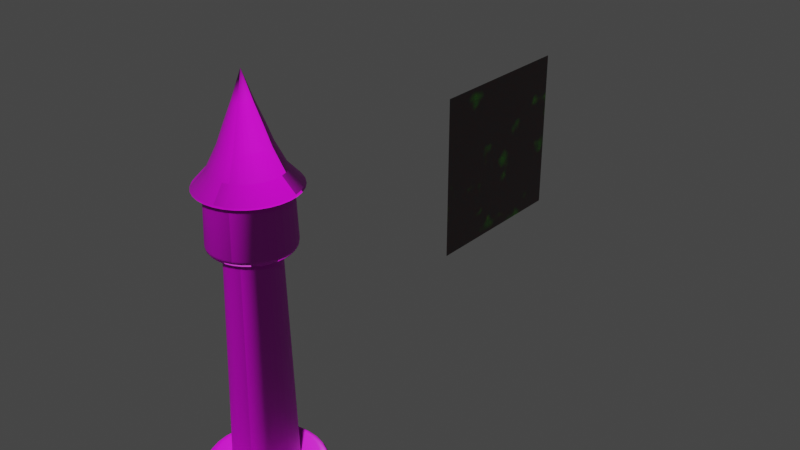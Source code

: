 # Source: tower.blend  (saved by Blender 2.93.21; exported with 4.5.12 LTS)
import bpy
from mathutils import Matrix  # noqa: F401  (used for matrix-valued properties, if any)

bpy.ops.wm.read_factory_settings(use_empty=True)
scene = bpy.context.scene
scene.name = 'Scene'

# ---- collections
col_collection = bpy.data.collections.new('Collection'); scene.collection.children.link(col_collection)

# ---- images (referenced by path relative to the original .blend; pixels are not part of the script)
import os
ASSET_DIR = os.environ.get("B2B_ASSET_DIR", "")  # directory of the original .blend (textures are referenced by path, not embedded)
HERE = os.path.dirname(os.path.abspath(__file__))  # packed textures are extracted next to this script under _unpacked/

def load_image(name, relpath, width, height, colorspace="sRGB"):
    """Load a texture the original file referenced (path relative to the .blend, or extracted next to this script)."""
    p = next((c for c in (os.path.join(HERE, relpath), os.path.join(ASSET_DIR, relpath)) if relpath and os.path.exists(c)), "")
    if p:
        img = bpy.data.images.load(p, check_existing=True)
        img.name = name
    else:  # same state as the original file: an image datablock whose file is absent (Cycles renders it pink)
        img = bpy.data.images.new(name, width, height)
        img.source = "FILE"
        img.filepath = "//" + (relpath or name)
    img.colorspace_settings.name = colorspace
    return img
img_tower_texture = load_image('Tower texture', 'Tower texture.png', 1024, 1024, 'sRGB')
img_brick_bump_map = load_image('Brick bump map', 'Brick bump map.png', 1024, 1024, 'sRGB')
img_bricks = load_image('Bricks', 'Bricks.png', 1024, 1024, 'sRGB')

# ---- materials (node trees are filled in below, after node groups)
mat_material = bpy.data.materials.new('Material')
mat_tower_bricks = bpy.data.materials.new('tower bricks')
mat_tower_bricks.alpha_threshold = 0.0
mat_tower_bricks.line_color = (0.0, 0.0, 0.0, 1.0)

# ---- node groups
ng_auto_smooth = bpy.data.node_groups.new('Auto Smooth', 'GeometryNodeTree')
_s = ng_auto_smooth.interface.new_socket(name='Geometry', in_out='OUTPUT', socket_type='NodeSocketGeometry')
_s = ng_auto_smooth.interface.new_socket(name='Geometry', in_out='INPUT', socket_type='NodeSocketGeometry')
_s = ng_auto_smooth.interface.new_socket(name='Angle', in_out='INPUT', socket_type='NodeSocketFloat')
_s.subtype = 'ANGLE'
_s.min_value = 0.0
_s.max_value = 3.142
ng_auto_smooth.is_modifier = True
_N = ng_auto_smooth.nodes; _L = ng_auto_smooth.links
n0 = _N.new('NodeGroupOutput'); n0.name = 'Group Output'; n0.location = (480, -100)
n1 = _N.new('NodeGroupInput'); n1.name = 'Group Input'; n1.location = (-420, -300)
n2 = _N.new('NodeGroupInput'); n2.name = 'Group Input.001'; n2.location = (-60, -100)
n3 = _N.new('GeometryNodeSetShadeSmooth'); n3.name = 'Set Shade Smooth'; n3.location = (120, -100)
n3.domain = 'EDGE'
n4 = _N.new('GeometryNodeSetShadeSmooth'); n4.name = 'Set Shade Smooth.001'; n4.location = (300, -100)
n5 = _N.new('GeometryNodeInputMeshEdgeAngle'); n5.name = 'Edge Angle'; n5.location = (-420, -220)
n6 = _N.new('GeometryNodeInputEdgeSmooth'); n6.name = 'Is Edge Smooth'; n6.location = (-60, -160)
n7 = _N.new('GeometryNodeInputShadeSmooth'); n7.name = 'Is Face Smooth'; n7.location = (-240, -340)
n8 = _N.new('FunctionNodeBooleanMath'); n8.name = 'Boolean Math'; n8.location = (-60, -220)
n9 = _N.new('FunctionNodeCompare'); n9.name = 'Compare'; n9.location = (-240, -180)
n9.operation = 'LESS_EQUAL'
_L.new(n5.outputs[0], n9.inputs[0])
_L.new(n4.outputs[0], n0.inputs[0])
_L.new(n1.outputs[1], n9.inputs[1])
_L.new(n9.outputs[0], n8.inputs[0])
_L.new(n7.outputs[0], n8.inputs[1])
_L.new(n2.outputs[0], n3.inputs[0])
_L.new(n6.outputs[0], n3.inputs[1])
_L.new(n3.outputs[0], n4.inputs[0])
_L.new(n8.outputs[0], n3.inputs[2])
n0.is_active_output = True

# ---- material node trees
mat_material.use_nodes = True; mat_material.node_tree.nodes.clear()
_N = mat_material.node_tree.nodes; _L = mat_material.node_tree.links
n0 = _N.new('ShaderNodeOutputMaterial'); n0.name = 'Material Output'; n0.location = (393, 300)
n1 = _N.new('ShaderNodeTexImage'); n1.name = 'Image Texture'; n1.location = (-952, 248)
n1.image = img_tower_texture
n2 = _N.new('ShaderNodeBsdfPrincipled'); n2.name = 'Principled BSDF'; n2.location = (87, 286)
n2.distribution = 'GGX'
n2.subsurface_method = 'BURLEY'
n2.inputs[3].default_value = 1.45
n2.inputs[27].default_value = (0.0, 0.0, 0.0, 1.0)
n2.inputs[28].default_value = 1.0
n3 = _N.new('ShaderNodeBump'); n3.name = 'Bump'; n3.location = (-562, 43)
n3.inputs[1].default_value = 2.0
n3.inputs[2].default_value = 1.0
n4 = _N.new('ShaderNodeNormalMap'); n4.name = 'Normal Map'; n4.location = (-318, -73)
n5 = _N.new('ShaderNodeTexImage'); n5.name = 'Image Texture.001'; n5.location = (-928, -117)
n5.image = img_brick_bump_map
_L.new(n1.outputs[0], n2.inputs[0])
_L.new(n2.outputs[0], n0.inputs[0])
_L.new(n1.outputs[0], n3.inputs[3])
_L.new(n5.outputs[0], n4.inputs[1])
_L.new(n4.outputs[0], n2.inputs[5])
n0.is_active_output = True
mat_tower_bricks.use_nodes = True; mat_tower_bricks.node_tree.nodes.clear()
_N = mat_tower_bricks.node_tree.nodes; _L = mat_tower_bricks.node_tree.links
n0 = _N.new('ShaderNodeOutputMaterial'); n0.name = 'Material Output'; n0.location = (503, 300)
n1 = _N.new('ShaderNodeMix'); n1.name = 'Mix'; n1.location = (-450, 312)
n1.data_type = 'RGBA'
n2 = _N.new('ShaderNodeMix'); n2.name = 'Mix.001'; n2.location = (-1636, -543)
n2.data_type = 'RGBA'
n2.inputs[0].default_value = 0.08
n3 = _N.new('ShaderNodeTexVoronoi'); n3.name = 'Voronoi Texture.001'; n3.location = (-1336, -899)
n3.feature = 'N_SPHERE_RADIUS'
n3.inputs[2].default_value = 10.0
n4 = _N.new('ShaderNodeTexVoronoi'); n4.name = 'Voronoi Texture'; n4.location = (-1346, -634)
n4.inputs[2].default_value = 100.0
n5 = _N.new('ShaderNodeTexNoise'); n5.name = 'Noise Texture.003'; n5.location = (-2091, -788)
n5.width = 151
n5.inputs[2].default_value = 4.9
n5.inputs[4].default_value = 1.0
n5.inputs[8].default_value = 2.0
n6 = _N.new('ShaderNodeMath'); n6.name = 'Math'; n6.location = (-1063, -683)
n6.operation = 'LESS_THAN'
n6.inputs[2].default_value = 0.0
n7 = _N.new('ShaderNodeValToRGB'); n7.name = 'ColorRamp.003'; n7.location = (-1069, -905)
while len(n7.color_ramp.elements) > 1: n7.color_ramp.elements.remove(n7.color_ramp.elements[-1])
n7.color_ramp.elements[0].position = 0.3182; n7.color_ramp.elements[0].color = (0.0, 0.02381, 0.00178, 1.0)
_e = n7.color_ramp.elements.new(0.4538); _e.color = (0.01638, 0.1313, 0.0, 1.0)
_e = n7.color_ramp.elements.new(0.5254); _e.color = (0.003832, 0.194, 0.03342, 1.0)
_e = n7.color_ramp.elements.new(0.5894); _e.color = (0.1565, 0.2388, 0.0, 1.0)
_e = n7.color_ramp.elements.new(0.697); _e.color = (0.03241, 0.4671, 0.03078, 1.0)
n8 = _N.new('ShaderNodeMix'); n8.name = 'Mix.002'; n8.location = (-702, -751)
n8.data_type = 'RGBA'
n8.inputs[6].default_value = (0.002311, 0.03735, 0.0, 1.0)
n9 = _N.new('ShaderNodeTexNoise'); n9.name = 'Noise Texture'; n9.location = (-875, 594)
n10 = _N.new('ShaderNodeTexCoord'); n10.name = 'Texture Coordinate.001'; n10.location = (-2002, 248)
n11 = _N.new('ShaderNodeTexCoord'); n11.name = 'Texture Coordinate'; n11.location = (-2548, -459)
n12 = _N.new('ShaderNodeMapping'); n12.name = 'Mapping'; n12.location = (-1780, 217)
n12.width = 240
n13 = _N.new('ShaderNodeTexNoise'); n13.name = 'Noise Texture.001'; n13.location = (-1426, 608)
n13.inputs[2].default_value = 8.0
n13.inputs[3].default_value = 16.0
n13.inputs[4].default_value = 0.6
n14 = _N.new('ShaderNodeMix'); n14.name = 'Mix.003'; n14.location = (-1127, 503)
n14.data_type = 'RGBA'
n14.blend_type = 'DARKEN'
n14.inputs[7].default_value = (0.0, 0.0, 0.0, 1.0)
n15 = _N.new('ShaderNodeBump'); n15.name = 'Bump'; n15.location = (-1101, 43)
n15.width = 144
n15.inputs[1].default_value = 1.0
n15.inputs[2].default_value = 1.0
n16 = _N.new('ShaderNodeBump'); n16.name = 'Bump.001'; n16.location = (-867, 64)
n16.width = 144
n16.inputs[0].default_value = 0.2634
n16.inputs[1].default_value = 1.0
n16.inputs[2].default_value = 1.0
n17 = _N.new('ShaderNodeBsdfPrincipled'); n17.name = 'Principled BSDF'; n17.location = (81, 359)
n17.distribution = 'GGX'
n17.subsurface_method = 'BURLEY'
n17.inputs[2].default_value = 0.4
n17.inputs[3].default_value = 1.45
n17.inputs[27].default_value = (0.0, 0.0, 0.0, 1.0)
n17.inputs[28].default_value = 1.0
n18 = _N.new('ShaderNodeValToRGB'); n18.name = 'ColorRamp'; n18.location = (-647, 598)
while len(n18.color_ramp.elements) > 1: n18.color_ramp.elements.remove(n18.color_ramp.elements[-1])
n18.color_ramp.elements[0].position = 0.1985; n18.color_ramp.elements[0].color = (0.0, 0.0, 0.0, 1.0)
_e = n18.color_ramp.elements.new(0.3727); _e.color = (1.0, 1.0, 1.0, 1.0)
n19 = _N.new('ShaderNodeTexBrick'); n19.name = 'Brick Texture'; n19.location = (-1435, 335)
n19.inputs[1].default_value = (0.008416, 0.007989, 0.00852, 1.0)
n19.inputs[2].default_value = (0.0137, 0.00565, 0.005824, 1.0)
n19.inputs[4].default_value = 30.0
n20 = _N.new('ShaderNodeTexImage'); n20.name = 'Image Texture'; n20.location = (-1876, 547)
n20.image = img_bricks
_L.new(n4.outputs[0], n6.inputs[0])
_L.new(n11.outputs[3], n5.inputs[0])
_L.new(n3.outputs[4], n6.inputs[1])
_L.new(n11.outputs[3], n2.inputs[6])
_L.new(n2.outputs[2], n4.inputs[0])
_L.new(n5.outputs[1], n3.inputs[0])
_L.new(n5.outputs[0], n7.inputs[0])
_L.new(n5.outputs[1], n2.inputs[7])
_L.new(n6.outputs[0], n8.inputs[0])
_L.new(n7.outputs[0], n8.inputs[7])
_L.new(n9.outputs[0], n18.inputs[0])
_L.new(n8.outputs[2], n1.inputs[6])
_L.new(n18.outputs[0], n1.inputs[0])
_L.new(n12.outputs[0], n19.inputs[0])
_L.new(n10.outputs[2], n12.inputs[0])
_L.new(n19.outputs[0], n1.inputs[7])
_L.new(n19.outputs[1], n15.inputs[3])
_L.new(n15.outputs[0], n16.inputs[4])
_L.new(n12.outputs[0], n13.inputs[0])
_L.new(n13.outputs[0], n14.inputs[0])
_L.new(n19.outputs[0], n14.inputs[6])
_L.new(n13.outputs[0], n16.inputs[3])
_L.new(n17.outputs[0], n0.inputs[0])
_L.new(n1.outputs[2], n17.inputs[0])
n0.is_active_output = True

# ---- world
world_world = bpy.data.worlds.new('World'); scene.world = world_world
world_world.use_nodes = True; world_world.node_tree.nodes.clear()
_N = world_world.node_tree.nodes; _L = world_world.node_tree.links
n0 = _N.new('ShaderNodeOutputWorld'); n0.name = 'World Output'; n0.location = (300, 300)
n1 = _N.new('ShaderNodeBackground'); n1.name = 'Background'; n1.location = (10, 300)
n1.inputs[0].default_value = (0.05088, 0.05088, 0.05088, 1.0)
_L.new(n1.outputs[0], n0.inputs[0])
n0.is_active_output = True
world_world.color = (0.05088, 0.05088, 0.05088)
world_world.use_sun_shadow = False
world_world.sun_shadow_jitter_overblur = 0.0

# ---- meshes
me_cylinder = bpy.data.meshes.new('Cylinder')
me_cylinder.from_pydata([(-1.624e-07, 3.372, -1.0), (-0.3495, 1.757, 1.614), (0.6579, 3.307, -1.0), (-0.6855, 1.655, 1.614), (1.29, 3.115, -1.0), (-0.9952, 1.489, 1.614), (1.873, 2.804, -1.0), (-1.267, 1.267, 1.614), (2.384, 2.384, -1.0), (-1.489, 0.9952, 1.614), (2.804, 1.873, -1.0), (-1.655, 0.6855, 1.614), (3.115, 1.29, -1.0), (-1.757, 0.3495, 1.614), (3.307, 0.6579, -1.0), (-1.791, -8.51e-06, 1.614), (3.372, -9.196e-06, -1.0), (-1.757, -0.3495, 1.614), (3.307, -0.6579, -1.0), (-1.655, -0.6855, 1.614), (3.115, -1.29, -1.0), (-1.489, -0.9952, 1.614), (2.804, -1.873, -1.0), (-1.267, -1.267, 1.614), (2.384, -2.384, -1.0), (-0.9952, -1.489, 1.614), (1.873, -2.804, -1.0), (-0.6855, -1.655, 1.614), (1.29, -3.115, -1.0), (-0.3495, -1.757, 1.614), (0.6579, -3.307, -1.0), (-3.28e-07, -1.791, 1.614), (-4.572e-07, -3.372, -1.0), (0.3495, -1.757, 1.614), (-0.6579, -3.307, -1.0), (0.6855, -1.655, 1.614), (-1.29, -3.115, -1.0), (0.9952, -1.489, 1.614), (-1.873, -2.804, -1.0), (1.267, -1.267, 1.614), (-2.384, -2.384, -1.0), (1.489, -0.9952, 1.614), (-2.804, -1.873, -1.0), (1.655, -0.6855, 1.614), (-3.115, -1.29, -1.0), (1.757, -0.3495, 1.614), (-3.307, -0.6579, -1.0), (1.791, -8.608e-06, 1.614), (-3.372, -9.009e-06, -1.0), (1.757, 0.3495, 1.614), (-3.307, 0.6579, -1.0), (1.655, 0.6855, 1.614), (-3.115, 1.29, -1.0), (1.489, 0.9952, 1.614), (-2.804, 1.873, -1.0), (1.267, 1.267, 1.614), (-2.384, 2.384, -1.0), (0.9952, 1.489, 1.614), (-1.873, 2.804, -1.0), (0.6855, 1.655, 1.614), (-1.29, 3.115, -1.0), (0.3495, 1.757, 1.614), (-0.6579, 3.307, -1.0), (-1.733e-07, 1.791, 1.614), (-1.527e-07, 2.804, 1.614), (-1.624e-07, 3.372, 1.048), (-1.565e-07, 3.021, 1.571), (-1.593e-07, 3.206, 1.448), (-1.616e-07, 3.329, 1.265), (0.5469, 2.75, 1.614), (0.6579, 3.307, 1.048), (0.5894, 2.963, 1.571), (0.6254, 3.144, 1.448), (0.6494, 3.265, 1.265), (1.073, 2.59, 1.614), (1.29, 3.115, 1.048), (1.156, 2.791, 1.571), (1.227, 2.962, 1.448), (1.274, 3.075, 1.265), (1.558, 2.331, 1.614), (1.873, 2.804, 1.048), (1.678, 2.512, 1.571), (1.781, 2.665, 1.448), (1.849, 2.768, 1.265), (1.982, 1.982, 1.614), (2.384, 2.384, 1.048), (2.136, 2.136, 1.571), (2.267, 2.267, 1.448), (2.354, 2.354, 1.265), (2.331, 1.558, 1.614), (2.804, 1.873, 1.048), (2.512, 1.678, 1.571), (2.665, 1.781, 1.448), (2.768, 1.849, 1.265), (2.59, 1.073, 1.614), (3.115, 1.29, 1.048), (2.791, 1.156, 1.571), (2.962, 1.227, 1.448), (3.075, 1.274, 1.265), (2.75, 0.5469, 1.614), (3.307, 0.6579, 1.048), (2.963, 0.5894, 1.571), (3.144, 0.6254, 1.448), (3.265, 0.6494, 1.265), (2.804, -9.16e-06, 1.614), (3.372, -9.196e-06, 1.048), (3.021, -9.174e-06, 1.571), (3.206, -9.186e-06, 1.448), (3.329, -9.194e-06, 1.265), (2.75, -0.547, 1.614), (3.307, -0.6579, 1.048), (2.963, -0.5894, 1.571), (3.144, -0.6254, 1.448), (3.265, -0.6494, 1.265), (2.59, -1.073, 1.614), (3.115, -1.29, 1.048), (2.791, -1.156, 1.571), (2.962, -1.227, 1.448), (3.075, -1.274, 1.265), (2.331, -1.558, 1.614), (2.804, -1.873, 1.048), (2.512, -1.678, 1.571), (2.665, -1.781, 1.448), (2.768, -1.849, 1.265), (1.982, -1.982, 1.614), (2.384, -2.384, 1.048), (2.136, -2.136, 1.571), (2.267, -2.267, 1.448), (2.354, -2.354, 1.265), (1.558, -2.331, 1.614), (1.873, -2.804, 1.048), (1.678, -2.512, 1.571), (1.781, -2.665, 1.448), (1.849, -2.768, 1.265), (1.073, -2.59, 1.614), (1.29, -3.115, 1.048), (1.156, -2.791, 1.571), (1.227, -2.962, 1.448), (1.274, -3.075, 1.265), (0.5469, -2.75, 1.614), (0.6579, -3.307, 1.048), (0.5894, -2.963, 1.571), (0.6254, -3.144, 1.448), (0.6494, -3.265, 1.265), (-3.949e-07, -2.804, 1.614), (-4.572e-07, -3.372, 1.048), (-4.186e-07, -3.021, 1.571), (-4.387e-07, -3.206, 1.448), (-4.522e-07, -3.329, 1.265), (-0.5469, -2.75, 1.614), (-0.6579, -3.307, 1.048), (-0.5894, -2.963, 1.571), (-0.6254, -3.144, 1.448), (-0.6494, -3.265, 1.265), (-1.073, -2.59, 1.614), (-1.29, -3.115, 1.048), (-1.156, -2.791, 1.571), (-1.227, -2.962, 1.448), (-1.274, -3.075, 1.265), (-1.558, -2.331, 1.614), (-1.873, -2.804, 1.048), (-1.678, -2.512, 1.571), (-1.781, -2.665, 1.448), (-1.849, -2.768, 1.265), (-1.982, -1.982, 1.614), (-2.384, -2.384, 1.048), (-2.136, -2.136, 1.571), (-2.267, -2.267, 1.448), (-2.354, -2.354, 1.265), (-2.331, -1.558, 1.614), (-2.804, -1.873, 1.048), (-2.512, -1.678, 1.571), (-2.665, -1.781, 1.448), (-2.768, -1.849, 1.265), (-2.59, -1.073, 1.614), (-3.115, -1.29, 1.048), (-2.791, -1.156, 1.571), (-2.962, -1.227, 1.448), (-3.075, -1.274, 1.265), (-2.75, -0.547, 1.614), (-3.307, -0.6579, 1.048), (-2.963, -0.5894, 1.571), (-3.144, -0.6254, 1.448), (-3.265, -0.6494, 1.265), (-2.804, -9.008e-06, 1.614), (-3.372, -9.009e-06, 1.048), (-3.021, -9.008e-06, 1.571), (-3.206, -9.009e-06, 1.448), (-3.329, -9.009e-06, 1.265), (-2.75, 0.5469, 1.614), (-3.307, 0.6579, 1.048), (-2.963, 0.5894, 1.571), (-3.144, 0.6254, 1.448), (-3.265, 0.6494, 1.265), (-2.59, 1.073, 1.614), (-3.115, 1.29, 1.048), (-2.791, 1.156, 1.571), (-2.962, 1.227, 1.448), (-3.075, 1.274, 1.265), (-2.331, 1.558, 1.614), (-2.804, 1.873, 1.048), (-2.512, 1.678, 1.571), (-2.665, 1.781, 1.448), (-2.768, 1.849, 1.265), (-1.982, 1.982, 1.614), (-2.384, 2.384, 1.048), (-2.136, 2.136, 1.571), (-2.267, 2.267, 1.448), (-2.354, 2.354, 1.265), (-1.558, 2.331, 1.614), (-1.873, 2.804, 1.048), (-1.678, 2.512, 1.571), (-1.781, 2.665, 1.448), (-1.849, 2.768, 1.265), (-1.073, 2.59, 1.614), (-1.29, 3.115, 1.048), (-1.156, 2.791, 1.571), (-1.227, 2.962, 1.448), (-1.274, 3.075, 1.265), (-0.5469, 2.75, 1.614), (-0.6579, 3.307, 1.048), (-0.5894, 2.963, 1.571), (-0.6254, 3.144, 1.448), (-0.6494, 3.265, 1.265), (-0.2817, 1.416, 14.54), (1.332e-07, 1.444, 14.54), (-0.5526, 1.334, 14.54), (-0.8023, 1.201, 14.54), (-1.021, 1.021, 14.54), (-1.201, 0.8023, 14.54), (-1.334, 0.5526, 14.54), (-1.416, 0.2817, 14.54), (-1.444, -7.97e-06, 14.54), (-1.416, -0.2817, 14.54), (-1.334, -0.5526, 14.54), (-1.201, -0.8023, 14.54), (-1.021, -1.021, 14.54), (-0.8023, -1.201, 14.54), (-0.5526, -1.334, 14.54), (-0.2817, -1.416, 14.54), (8.423e-09, -1.444, 14.54), (0.2817, -1.416, 14.54), (0.5526, -1.334, 14.54), (0.8023, -1.201, 14.54), (1.021, -1.021, 14.54), (1.201, -0.8023, 14.54), (1.334, -0.5526, 14.54), (1.416, -0.2817, 14.54), (1.444, -8.048e-06, 14.54), (1.416, 0.2817, 14.54), (1.334, 0.5526, 14.54), (1.201, 0.8023, 14.54), (1.021, 1.021, 14.54), (0.8023, 1.201, 14.54), (0.5526, 1.334, 14.54), (0.2817, 1.416, 14.54), (-0.4189, 2.106, 17.89), (-4.033e-07, 2.147, 17.89), (-0.8217, 1.984, 17.89), (-1.193, 1.785, 17.89), (-1.518, 1.518, 17.89), (-1.785, 1.193, 17.89), (-1.984, 0.8217, 17.89), (-2.106, 0.4189, 17.89), (-2.147, -9.292e-06, 17.89), (-2.106, -0.4189, 17.89), (-1.984, -0.8217, 17.89), (-1.785, -1.193, 17.89), (-1.518, -1.518, 17.89), (-1.193, -1.785, 17.89), (-0.8217, -1.984, 17.89), (-0.4189, -2.106, 17.89), (-5.887e-07, -2.147, 17.89), (0.4189, -2.106, 17.89), (0.8217, -1.984, 17.89), (1.193, -1.785, 17.89), (1.518, -1.518, 17.89), (1.785, -1.193, 17.89), (1.984, -0.8217, 17.89), (2.106, -0.4189, 17.89), (2.147, -9.409e-06, 17.89), (2.106, 0.4189, 17.89), (1.984, 0.8217, 17.89), (1.785, 1.193, 17.89), (1.518, 1.518, 17.89), (1.193, 1.785, 17.89), (0.8217, 1.984, 17.89), (0.4189, 2.106, 17.89), (-0.1003, 0.5045, 21.74), (-4.288e-07, 0.5143, 21.74), (-0.1968, 0.4752, 21.74), (-0.2858, 0.4277, 21.74), (-0.3637, 0.3637, 21.74), (-0.4277, 0.2857, 21.74), (-0.4752, 0.1968, 21.74), (-0.5045, 0.1003, 21.74), (-0.5143, -8.578e-06, 21.74), (-0.5045, -0.1004, 21.74), (-0.4752, -0.1968, 21.74), (-0.4277, -0.2858, 21.74), (-0.3637, -0.3637, 21.74), (-0.2858, -0.4277, 21.74), (-0.1968, -0.4752, 21.74), (-0.1003, -0.5045, 21.74), (-4.732e-07, -0.5144, 21.74), (0.1003, -0.5045, 21.74), (0.1968, -0.4752, 21.74), (0.2858, -0.4277, 21.74), (0.3637, -0.3637, 21.74), (0.4277, -0.2858, 21.74), (0.4752, -0.1968, 21.74), (0.5045, -0.1004, 21.74), (0.5143, -8.606e-06, 21.74), (0.5045, 0.1003, 21.74), (0.4752, 0.1968, 21.74), (0.4277, 0.2857, 21.74), (0.3637, 0.3637, 21.74), (0.2858, 0.4277, 21.74), (0.1968, 0.4752, 21.74), (0.1003, 0.5045, 21.74), (-4.278e-07, -9.537e-06, 23.21), (1.924, -9.604e-06, 18.41), (-1.777, -0.7362, 18.41), (1.887, -0.3753, 18.41), (-1.887, -0.3753, 18.41), (1.777, -0.7362, 18.41), (-1.924, -9.5e-06, 18.41), (1.6, -1.069, 18.41), (-1.887, 0.3753, 18.41), (1.36, -1.36, 18.41), (-1.777, 0.7362, 18.41), (1.069, -1.6, 18.41), (-1.6, 1.069, 18.41), (0.7362, -1.777, 18.41), (0.3753, 1.887, 18.41), (-1.36, 1.36, 18.41), (0.3753, -1.887, 18.41), (0.7362, 1.777, 18.41), (-1.069, 1.6, 18.41), (-5.614e-07, -1.924, 18.41), (1.069, 1.6, 18.41), (-0.7362, 1.777, 18.41), (-0.3753, -1.887, 18.41), (1.36, 1.36, 18.41), (-3.952e-07, 1.924, 18.41), (-0.3753, 1.887, 18.41), (-0.7362, -1.777, 18.41), (1.6, 1.069, 18.41), (-1.36, -1.36, 18.41), (-1.069, -1.6, 18.41), (1.887, 0.3753, 18.41), (1.777, 0.7362, 18.41), (-1.6, -1.069, 18.41), (1.229, 0.5092, 19.61), (-0.7393, -1.106, 19.61), (1.106, 0.7393, 19.61), (-0.5092, -1.229, 19.61), (-0.2596, 1.305, 19.61), (0.9409, 0.9409, 19.61), (-0.2596, -1.305, 19.61), (-0.5092, 1.229, 19.61), (0.7393, 1.106, 19.61), (-5.254e-07, -1.331, 19.61), (-0.7393, 1.106, 19.61), (0.5092, 1.229, 19.61), (0.2596, -1.305, 19.61), (-0.941, 0.9409, 19.61), (0.2596, 1.305, 19.61), (0.5092, -1.229, 19.61), (-1.106, 0.7393, 19.61), (0.7393, -1.106, 19.61), (-1.229, 0.5092, 19.61), (0.9409, -0.941, 19.61), (-1.305, 0.2596, 19.61), (1.106, -0.7393, 19.61), (-1.331, -9.11e-06, 19.61), (1.229, -0.5092, 19.61), (-1.305, -0.2596, 19.61), (1.305, -0.2596, 19.61), (-1.229, -0.5092, 19.61), (1.331, -9.183e-06, 19.61), (-1.106, -0.7393, 19.61), (-4.105e-07, 1.331, 19.61), (-0.941, -0.941, 19.61), (1.305, 0.2596, 19.61), (0.8622, 0.3571, 20.68), (-0.5185, -0.776, 20.68), (0.776, 0.5185, 20.68), (-0.3571, -0.8622, 20.68), (-0.1821, 0.9153, 20.68), (0.6599, 0.6599, 20.68), (-0.1821, -0.9153, 20.68), (-0.3571, 0.8622, 20.68), (0.5185, 0.7759, 20.68), (-5.004e-07, -0.9332, 20.68), (-0.5185, 0.7759, 20.68), (0.3571, 0.8622, 20.68), (0.1821, -0.9153, 20.68), (-0.6599, 0.6599, 20.68), (0.1821, 0.9153, 20.68), (0.3571, -0.8622, 20.68), (-0.776, 0.5185, 20.68), (0.5185, -0.776, 20.68), (-0.8622, 0.3571, 20.68), (0.6599, -0.6599, 20.68), (-0.9153, 0.1821, 20.68), (0.776, -0.5185, 20.68), (-0.9332, -8.557e-06, 20.68), (0.8622, -0.3571, 20.68), (-0.9153, -0.1821, 20.68), (0.9153, -0.1821, 20.68), (-0.8622, -0.3571, 20.68), (0.9332, -8.608e-06, 20.68), (-0.776, -0.5185, 20.68), (-4.198e-07, 0.9332, 20.68), (-0.6599, -0.6599, 20.68), (0.9153, 0.1821, 20.68), (-0.3591, 1.805, 14.36), (-0.442, 2.222, 14.65), (-0.3919, 1.97, 14.32), (-0.4192, 2.107, 14.36), (-0.4368, 2.196, 14.48), (7.252e-08, 2.266, 14.65), (1.38e-07, 1.841, 14.36), (9.895e-08, 2.239, 14.48), (1.211e-07, 2.149, 14.36), (1.346e-07, 2.009, 14.32), (-0.7044, 1.7, 14.36), (-0.8671, 2.093, 14.65), (-0.7687, 1.856, 14.32), (-0.8222, 1.985, 14.36), (-0.8568, 2.068, 14.48), (-1.023, 1.53, 14.36), (-1.259, 1.884, 14.65), (-1.116, 1.67, 14.32), (-1.194, 1.786, 14.36), (-1.244, 1.861, 14.48), (-1.301, 1.301, 14.36), (-1.602, 1.602, 14.65), (-1.42, 1.42, 14.32), (-1.519, 1.519, 14.36), (-1.583, 1.583, 14.48), (-1.53, 1.023, 14.36), (-1.884, 1.259, 14.65), (-1.67, 1.116, 14.32), (-1.786, 1.194, 14.36), (-1.861, 1.244, 14.48), (-1.7, 0.7043, 14.36), (-2.093, 0.8671, 14.65), (-1.856, 0.7687, 14.32), (-1.985, 0.8222, 14.36), (-2.068, 0.8567, 14.48), (-1.805, 0.3591, 14.36), (-2.222, 0.442, 14.65), (-1.97, 0.3919, 14.32), (-2.107, 0.4191, 14.36), (-2.196, 0.4368, 14.48), (-1.841, -8.587e-06, 14.36), (-2.266, -9.278e-06, 14.65), (-2.009, -8.851e-06, 14.32), (-2.149, -9.075e-06, 14.36), (-2.239, -9.225e-06, 14.48), (-1.805, -0.3591, 14.36), (-2.222, -0.442, 14.65), (-1.97, -0.3919, 14.32), (-2.107, -0.4192, 14.36), (-2.196, -0.4368, 14.48), (-1.7, -0.7044, 14.36), (-2.093, -0.8671, 14.65), (-1.856, -0.7687, 14.32), (-1.985, -0.8222, 14.36), (-2.068, -0.8568, 14.48), (-1.53, -1.023, 14.36), (-1.884, -1.259, 14.65), (-1.67, -1.116, 14.32), (-1.786, -1.194, 14.36), (-1.861, -1.244, 14.48), (-1.301, -1.301, 14.36), (-1.602, -1.602, 14.65), (-1.42, -1.42, 14.32), (-1.519, -1.519, 14.36), (-1.583, -1.583, 14.48), (-1.023, -1.53, 14.36), (-1.259, -1.884, 14.65), (-1.116, -1.67, 14.32), (-1.194, -1.786, 14.36), (-1.244, -1.862, 14.48), (-0.7044, -1.7, 14.36), (-0.8671, -2.093, 14.65), (-0.7687, -1.856, 14.32), (-0.8222, -1.985, 14.36), (-0.8568, -2.068, 14.48), (-0.3591, -1.805, 14.36), (-0.442, -2.222, 14.65), (-0.3919, -1.97, 14.32), (-0.4192, -2.107, 14.36), (-0.4368, -2.196, 14.48), (-2.097e-08, -1.841, 14.36), (-1.232e-07, -2.266, 14.65), (-3.888e-08, -2.009, 14.32), (-6.426e-08, -2.149, 14.36), (-9.43e-08, -2.239, 14.48), (0.3591, -1.805, 14.36), (0.442, -2.222, 14.65), (0.3919, -1.97, 14.32), (0.4192, -2.107, 14.36), (0.4368, -2.196, 14.48), (0.7044, -1.7, 14.36), (0.8671, -2.093, 14.65), (0.7687, -1.856, 14.32), (0.8222, -1.985, 14.36), (0.8568, -2.068, 14.48), (1.023, -1.53, 14.36), (1.259, -1.884, 14.65), (1.116, -1.67, 14.32), (1.194, -1.786, 14.36), (1.244, -1.862, 14.48), (1.301, -1.301, 14.36), (1.602, -1.602, 14.65), (1.42, -1.42, 14.32), (1.519, -1.519, 14.36), (1.583, -1.583, 14.48), (1.53, -1.023, 14.36), (1.884, -1.259, 14.65), (1.67, -1.116, 14.32), (1.786, -1.194, 14.36), (1.861, -1.244, 14.48), (1.7, -0.7044, 14.36), (2.093, -0.8671, 14.65), (1.856, -0.7687, 14.32), (1.985, -0.8222, 14.36), (2.068, -0.8568, 14.48), (1.805, -0.3591, 14.36), (2.222, -0.442, 14.65), (1.97, -0.3919, 14.32), (2.107, -0.4192, 14.36), (2.196, -0.4368, 14.48), (1.841, -8.687e-06, 14.36), (2.266, -9.401e-06, 14.65), (2.009, -8.96e-06, 14.32), (2.149, -9.193e-06, 14.36), (2.239, -9.346e-06, 14.48), (1.805, 0.3591, 14.36), (2.222, 0.442, 14.65), (1.97, 0.3919, 14.32), (2.107, 0.4191, 14.36), (2.196, 0.4368, 14.48), (1.7, 0.7043, 14.36), (2.093, 0.8671, 14.65), (1.856, 0.7687, 14.32), (1.985, 0.8222, 14.36), (2.068, 0.8567, 14.48), (1.53, 1.023, 14.36), (1.884, 1.259, 14.65), (1.67, 1.116, 14.32), (1.786, 1.194, 14.36), (1.861, 1.244, 14.48), (1.301, 1.301, 14.36), (1.602, 1.602, 14.65), (1.42, 1.42, 14.32), (1.519, 1.519, 14.36), (1.583, 1.583, 14.48), (1.023, 1.53, 14.36), (1.259, 1.884, 14.65), (1.116, 1.67, 14.32), (1.194, 1.786, 14.36), (1.244, 1.861, 14.48), (0.7044, 1.7, 14.36), (0.8671, 2.093, 14.65), (0.7687, 1.856, 14.32), (0.8222, 1.985, 14.36), (0.8568, 2.068, 14.48), (0.3591, 1.805, 14.36), (0.442, 2.222, 14.65), (0.3919, 1.97, 14.32), (0.4192, 2.107, 14.36), (0.4368, 2.196, 14.48), (-0.5095, 2.561, 17.57), (-0.5167, 2.598, 17.61), (-0.522, 2.624, 17.53), (-0.5277, 2.653, 17.52), (-0.5259, 2.644, 17.55), (-3.724e-07, 2.649, 17.61), (-3.781e-07, 2.612, 17.57), (-3.714e-07, 2.696, 17.55), (-3.721e-07, 2.705, 17.52), (-3.746e-07, 2.676, 17.53), (-0.9994, 2.413, 17.57), (-1.014, 2.447, 17.61), (-1.024, 2.472, 17.53), (-1.035, 2.499, 17.52), (-1.032, 2.49, 17.55), (-1.451, 2.171, 17.57), (-1.472, 2.202, 17.61), (-1.486, 2.225, 17.53), (-1.503, 2.249, 17.52), (-1.498, 2.241, 17.55), (-1.847, 1.847, 17.57), (-1.873, 1.873, 17.61), (-1.892, 1.892, 17.53), (-1.913, 1.913, 17.52), (-1.906, 1.906, 17.55), (-2.171, 1.451, 17.57), (-2.202, 1.472, 17.61), (-2.225, 1.486, 17.53), (-2.249, 1.503, 17.52), (-2.241, 1.498, 17.55), (-2.413, 0.9994, 17.57), (-2.447, 1.014, 17.61), (-2.472, 1.024, 17.53), (-2.499, 1.035, 17.52), (-2.49, 1.032, 17.55), (-2.561, 0.5095, 17.57), (-2.598, 0.5167, 17.61), (-2.624, 0.522, 17.53), (-2.653, 0.5277, 17.52), (-2.644, 0.5259, 17.55), (-2.612, -9.651e-06, 17.57), (-2.649, -9.75e-06, 17.61), (-2.676, -9.706e-06, 17.53), (-2.705, -9.744e-06, 17.52), (-2.696, -9.759e-06, 17.55), (-2.561, -0.5095, 17.57), (-2.598, -0.5167, 17.61), (-2.624, -0.522, 17.53), (-2.653, -0.5277, 17.52), (-2.644, -0.5259, 17.55), (-2.413, -0.9994, 17.57), (-2.447, -1.014, 17.61), (-2.472, -1.024, 17.53), (-2.499, -1.035, 17.52), (-2.49, -1.032, 17.55), (-2.171, -1.451, 17.57), (-2.202, -1.472, 17.61), (-2.225, -1.486, 17.53), (-2.249, -1.503, 17.52), (-2.241, -1.498, 17.55), (-1.847, -1.847, 17.57), (-1.873, -1.873, 17.61), (-1.892, -1.892, 17.53), (-1.913, -1.913, 17.52), (-1.906, -1.906, 17.55), (-1.451, -2.171, 17.57), (-1.472, -2.202, 17.61), (-1.486, -2.225, 17.53), (-1.503, -2.249, 17.52), (-1.498, -2.241, 17.55), (-0.9994, -2.413, 17.57), (-1.014, -2.447, 17.61), (-1.024, -2.472, 17.53), (-1.035, -2.499, 17.52), (-1.032, -2.49, 17.55), (-0.5095, -2.561, 17.57), (-0.5167, -2.598, 17.61), (-0.522, -2.624, 17.53), (-0.5277, -2.653, 17.52), (-0.5259, -2.644, 17.55), (-6.037e-07, -2.612, 17.57), (-6.012e-07, -2.649, 17.61), (-6.054e-07, -2.676, 17.53), (-6.054e-07, -2.705, 17.52), (-6.037e-07, -2.696, 17.55), (0.5095, -2.561, 17.57), (0.5167, -2.598, 17.61), (0.522, -2.624, 17.53), (0.5277, -2.653, 17.52), (0.5259, -2.644, 17.55), (0.9994, -2.413, 17.57), (1.014, -2.447, 17.61), (1.024, -2.472, 17.53), (1.035, -2.499, 17.52), (1.032, -2.49, 17.55), (1.451, -2.171, 17.57), (1.472, -2.202, 17.61), (1.486, -2.225, 17.53), (1.503, -2.249, 17.52), (1.498, -2.241, 17.55), (1.847, -1.847, 17.57), (1.873, -1.873, 17.61), (1.892, -1.892, 17.53), (1.913, -1.913, 17.52), (1.906, -1.906, 17.55), (2.171, -1.451, 17.57), (2.202, -1.472, 17.61), (2.225, -1.486, 17.53), (2.249, -1.503, 17.52), (2.241, -1.498, 17.55), (2.413, -0.9994, 17.57), (2.447, -1.014, 17.61), (2.472, -1.024, 17.53), (2.499, -1.035, 17.52), (2.49, -1.032, 17.55), (2.561, -0.5095, 17.57), (2.598, -0.5167, 17.61), (2.624, -0.522, 17.53), (2.653, -0.5277, 17.52), (2.644, -0.5259, 17.55), (2.612, -9.793e-06, 17.57), (2.649, -9.894e-06, 17.61), (2.676, -9.851e-06, 17.53), (2.705, -9.892e-06, 17.52), (2.696, -9.906e-06, 17.55), (2.561, 0.5095, 17.57), (2.598, 0.5167, 17.61), (2.624, 0.522, 17.53), (2.653, 0.5277, 17.52), (2.644, 0.5259, 17.55), (2.413, 0.9994, 17.57), (2.447, 1.014, 17.61), (2.472, 1.024, 17.53), (2.499, 1.035, 17.52), (2.49, 1.032, 17.55), (2.171, 1.451, 17.57), (2.202, 1.472, 17.61), (2.225, 1.486, 17.53), (2.249, 1.503, 17.52), (2.241, 1.498, 17.55), (1.847, 1.847, 17.57), (1.873, 1.873, 17.61), (1.892, 1.892, 17.53), (1.913, 1.913, 17.52), (1.906, 1.906, 17.55), (1.451, 2.171, 17.57), (1.472, 2.202, 17.61), (1.486, 2.225, 17.53), (1.503, 2.249, 17.52), (1.498, 2.241, 17.55), (0.9994, 2.413, 17.57), (1.014, 2.447, 17.61), (1.024, 2.472, 17.53), (1.035, 2.499, 17.52), (1.032, 2.49, 17.55), (0.5095, 2.561, 17.57), (0.5167, 2.598, 17.61), (0.522, 2.624, 17.53), (0.5277, 2.653, 17.52), (0.5259, 2.644, 17.55)], [], [(62, 220, 65, 0), (4, 75, 80, 6), (6, 80, 85, 8), (8, 85, 90, 10), (10, 90, 95, 12), (12, 95, 100, 14), (14, 100, 105, 16), (16, 105, 110, 18), (18, 110, 115, 20), (20, 115, 120, 22), (22, 120, 125, 24), (24, 125, 130, 26), (26, 130, 135, 28), (28, 135, 140, 30), (30, 140, 145, 32), (32, 145, 150, 34), (34, 150, 155, 36), (36, 155, 160, 38), (38, 160, 165, 40), (40, 165, 170, 42), (42, 170, 175, 44), (44, 175, 180, 46), (46, 180, 185, 48), (48, 185, 190, 50), (50, 190, 195, 52), (52, 195, 200, 54), (54, 200, 205, 56), (56, 205, 210, 58), (58, 210, 215, 60), (60, 215, 220, 62), (0, 65, 70, 2), (13, 15, 232, 231), (2, 70, 75, 4), (0, 2, 4, 6, 8, 10, 12, 14, 16, 18, 20, 22, 24, 26, 28, 30, 32, 34, 36, 38, 40, 42, 44, 46, 48, 50, 52, 54, 56, 58, 60, 62), (70, 65, 68, 73), (73, 68, 67, 72), (72, 67, 66, 71), (71, 66, 64, 69), (75, 70, 73, 78), (78, 73, 72, 77), (77, 72, 71, 76), (76, 71, 69, 74), (80, 75, 78, 83), (83, 78, 77, 82), (82, 77, 76, 81), (81, 76, 74, 79), (85, 80, 83, 88), (88, 83, 82, 87), (87, 82, 81, 86), (86, 81, 79, 84), (90, 85, 88, 93), (93, 88, 87, 92), (92, 87, 86, 91), (91, 86, 84, 89), (95, 90, 93, 98), (98, 93, 92, 97), (97, 92, 91, 96), (96, 91, 89, 94), (100, 95, 98, 103), (103, 98, 97, 102), (102, 97, 96, 101), (101, 96, 94, 99), (105, 100, 103, 108), (108, 103, 102, 107), (107, 102, 101, 106), (106, 101, 99, 104), (110, 105, 108, 113), (113, 108, 107, 112), (112, 107, 106, 111), (111, 106, 104, 109), (115, 110, 113, 118), (118, 113, 112, 117), (117, 112, 111, 116), (116, 111, 109, 114), (120, 115, 118, 123), (123, 118, 117, 122), (122, 117, 116, 121), (121, 116, 114, 119), (125, 120, 123, 128), (128, 123, 122, 127), (127, 122, 121, 126), (126, 121, 119, 124), (130, 125, 128, 133), (133, 128, 127, 132), (132, 127, 126, 131), (131, 126, 124, 129), (135, 130, 133, 138), (138, 133, 132, 137), (137, 132, 131, 136), (136, 131, 129, 134), (140, 135, 138, 143), (143, 138, 137, 142), (142, 137, 136, 141), (141, 136, 134, 139), (145, 140, 143, 148), (148, 143, 142, 147), (147, 142, 141, 146), (146, 141, 139, 144), (150, 145, 148, 153), (153, 148, 147, 152), (152, 147, 146, 151), (151, 146, 144, 149), (155, 150, 153, 158), (158, 153, 152, 157), (157, 152, 151, 156), (156, 151, 149, 154), (160, 155, 158, 163), (163, 158, 157, 162), (162, 157, 156, 161), (161, 156, 154, 159), (165, 160, 163, 168), (168, 163, 162, 167), (167, 162, 161, 166), (166, 161, 159, 164), (170, 165, 168, 173), (173, 168, 167, 172), (172, 167, 166, 171), (171, 166, 164, 169), (175, 170, 173, 178), (178, 173, 172, 177), (177, 172, 171, 176), (176, 171, 169, 174), (180, 175, 178, 183), (183, 178, 177, 182), (182, 177, 176, 181), (181, 176, 174, 179), (185, 180, 183, 188), (188, 183, 182, 187), (187, 182, 181, 186), (186, 181, 179, 184), (190, 185, 188, 193), (193, 188, 187, 192), (192, 187, 186, 191), (191, 186, 184, 189), (195, 190, 193, 198), (198, 193, 192, 197), (197, 192, 191, 196), (196, 191, 189, 194), (200, 195, 198, 203), (203, 198, 197, 202), (202, 197, 196, 201), (201, 196, 194, 199), (205, 200, 203, 208), (208, 203, 202, 207), (207, 202, 201, 206), (206, 201, 199, 204), (210, 205, 208, 213), (213, 208, 207, 212), (212, 207, 206, 211), (211, 206, 204, 209), (215, 210, 213, 218), (218, 213, 212, 217), (217, 212, 211, 216), (216, 211, 209, 214), (220, 215, 218, 223), (223, 218, 217, 222), (222, 217, 216, 221), (221, 216, 214, 219), (65, 220, 223, 68), (68, 223, 222, 67), (67, 222, 221, 66), (66, 221, 219, 64), (219, 214, 3, 1), (79, 74, 59, 57), (94, 89, 53, 51), (109, 104, 47, 45), (124, 119, 41, 39), (139, 134, 35, 33), (154, 149, 29, 27), (169, 164, 23, 21), (184, 179, 17, 15), (199, 194, 11, 9), (214, 209, 5, 3), (64, 219, 1, 63), (74, 69, 61, 59), (89, 84, 55, 53), (104, 99, 49, 47), (119, 114, 43, 41), (134, 129, 37, 35), (149, 144, 31, 29), (164, 159, 25, 23), (179, 174, 19, 17), (194, 189, 13, 11), (209, 204, 7, 5), (69, 64, 63, 61), (84, 79, 57, 55), (99, 94, 51, 49), (114, 109, 45, 43), (129, 124, 39, 37), (144, 139, 33, 31), (159, 154, 27, 25), (174, 169, 21, 19), (189, 184, 15, 13), (204, 199, 9, 7), (568, 573, 287, 286), (49, 51, 250, 249), (31, 33, 241, 240), (33, 35, 242, 241), (15, 17, 233, 232), (51, 53, 251, 250), (17, 19, 234, 233), (53, 55, 252, 251), (63, 1, 224, 225), (35, 37, 243, 242), (1, 3, 226, 224), (37, 39, 244, 243), (19, 21, 235, 234), (55, 57, 253, 252), (21, 23, 236, 235), (57, 59, 254, 253), (3, 5, 227, 226), (39, 41, 245, 244), (5, 7, 228, 227), (41, 43, 246, 245), (23, 25, 237, 236), (59, 61, 255, 254), (25, 27, 238, 237), (61, 63, 225, 255), (7, 9, 229, 228), (43, 45, 247, 246), (9, 11, 230, 229), (45, 47, 248, 247), (27, 29, 239, 238), (29, 31, 240, 239), (11, 13, 231, 230), (47, 49, 249, 248), (518, 523, 277, 276), (503, 508, 274, 273), (438, 443, 261, 260), (508, 513, 275, 274), (443, 448, 262, 261), (428, 433, 259, 258), (243, 244, 517, 512), (448, 453, 263, 262), (513, 518, 276, 275), (453, 458, 264, 263), (523, 528, 278, 277), (458, 463, 265, 264), (528, 533, 279, 278), (463, 468, 266, 265), (533, 538, 280, 279), (468, 473, 267, 266), (538, 543, 281, 280), (473, 478, 268, 267), (543, 548, 282, 281), (478, 483, 269, 268), (548, 553, 283, 282), (483, 488, 270, 269), (553, 558, 284, 283), (488, 493, 271, 270), (418, 428, 258, 256), (558, 563, 285, 284), (493, 498, 272, 271), (573, 422, 257, 287), (563, 568, 286, 285), (498, 503, 273, 272), (433, 438, 260, 259), (693, 698, 321, 323), (230, 231, 452, 447), (244, 245, 522, 517), (231, 232, 457, 452), (245, 246, 527, 522), (232, 233, 462, 457), (246, 247, 532, 527), (233, 234, 467, 462), (247, 248, 537, 532), (234, 235, 472, 467), (248, 249, 542, 537), (235, 236, 477, 472), (249, 250, 547, 542), (236, 237, 482, 477), (250, 251, 552, 547), (237, 238, 487, 482), (225, 224, 417, 423), (251, 252, 557, 552), (238, 239, 492, 487), (224, 226, 427, 417), (252, 253, 562, 557), (239, 240, 497, 492), (226, 227, 432, 427), (253, 254, 567, 562), (240, 241, 502, 497), (227, 228, 437, 432), (254, 255, 572, 567), (241, 242, 507, 502), (228, 229, 442, 437), (255, 225, 423, 572), (242, 243, 512, 507), (229, 230, 447, 442), (416, 385, 314, 313), (628, 633, 352, 322), (698, 703, 350, 321), (633, 638, 348, 352), (703, 708, 351, 350), (638, 643, 349, 348), (708, 713, 347, 351), (643, 648, 346, 349), (713, 718, 343, 347), (648, 653, 342, 346), (578, 588, 341, 345), (718, 723, 340, 343), (653, 658, 339, 342), (733, 582, 344, 334), (723, 728, 337, 340), (658, 663, 336, 339), (593, 598, 335, 338), (728, 733, 334, 337), (663, 668, 333, 336), (598, 603, 332, 335), (668, 673, 331, 333), (603, 608, 330, 332), (588, 593, 338, 341), (673, 678, 329, 331), (608, 613, 328, 330), (678, 683, 327, 329), (613, 618, 326, 328), (683, 688, 325, 327), (618, 623, 324, 326), (688, 693, 323, 325), (623, 628, 322, 324), (288, 290, 320), (415, 386, 301, 300), (385, 387, 315, 314), (386, 388, 302, 301), (414, 389, 288, 289), (387, 390, 316, 315), (388, 391, 303, 302), (389, 392, 290, 288), (390, 393, 317, 316), (391, 394, 304, 303), (392, 395, 291, 290), (393, 396, 318, 317), (394, 397, 305, 304), (395, 398, 292, 291), (396, 399, 319, 318), (397, 400, 306, 305), (398, 401, 293, 292), (399, 414, 289, 319), (400, 402, 307, 306), (401, 403, 294, 293), (402, 404, 308, 307), (403, 405, 295, 294), (404, 406, 309, 308), (405, 407, 296, 295), (406, 408, 310, 309), (407, 409, 297, 296), (408, 410, 311, 310), (409, 411, 298, 297), (410, 412, 312, 311), (411, 413, 299, 298), (412, 416, 313, 312), (413, 415, 300, 299), (282, 283, 712, 707), (316, 317, 320), (303, 304, 320), (290, 291, 320), (317, 318, 320), (304, 305, 320), (291, 292, 320), (318, 319, 320), (305, 306, 320), (292, 293, 320), (319, 289, 320), (306, 307, 320), (293, 294, 320), (307, 308, 320), (294, 295, 320), (308, 309, 320), (295, 296, 320), (309, 310, 320), (296, 297, 320), (310, 311, 320), (297, 298, 320), (311, 312, 320), (298, 299, 320), (312, 313, 320), (299, 300, 320), (313, 314, 320), (300, 301, 320), (314, 315, 320), (301, 302, 320), (289, 288, 320), (315, 316, 320), (302, 303, 320), (269, 270, 647, 642), (257, 256, 577, 583), (283, 284, 717, 712), (270, 271, 652, 647), (256, 258, 587, 577), (284, 285, 722, 717), (271, 272, 657, 652), (258, 259, 592, 587), (285, 286, 727, 722), (272, 273, 662, 657), (259, 260, 597, 592), (286, 287, 732, 727), (273, 274, 667, 662), (260, 261, 602, 597), (287, 257, 583, 732), (274, 275, 672, 667), (261, 262, 607, 602), (275, 276, 677, 672), (262, 263, 612, 607), (276, 277, 682, 677), (263, 264, 617, 612), (277, 278, 687, 682), (264, 265, 622, 617), (278, 279, 692, 687), (265, 266, 627, 622), (279, 280, 697, 692), (266, 267, 632, 627), (280, 281, 702, 697), (267, 268, 637, 632), (268, 269, 642, 637), (281, 282, 707, 702), (352, 348, 383, 381), (321, 350, 384, 380), (322, 352, 381, 379), (323, 321, 380, 378), (324, 322, 379, 377), (325, 323, 378, 376), (326, 324, 377, 375), (327, 325, 376, 374), (328, 326, 375, 373), (329, 327, 374, 372), (330, 328, 373, 371), (331, 329, 372, 370), (332, 330, 371, 369), (333, 331, 370, 368), (334, 344, 382, 367), (335, 332, 369, 366), (336, 333, 368, 365), (337, 334, 367, 364), (338, 335, 366, 363), (339, 336, 365, 362), (340, 337, 364, 361), (341, 338, 363, 360), (342, 339, 362, 359), (343, 340, 361, 358), (345, 341, 360, 357), (346, 342, 359, 356), (347, 343, 358, 355), (344, 345, 357, 382), (349, 346, 356, 354), (351, 347, 355, 353), (348, 349, 354, 383), (350, 351, 353, 384), (381, 383, 415, 413), (380, 384, 416, 412), (379, 381, 413, 411), (378, 380, 412, 410), (377, 379, 411, 409), (376, 378, 410, 408), (375, 377, 409, 407), (374, 376, 408, 406), (373, 375, 407, 405), (372, 374, 406, 404), (371, 373, 405, 403), (370, 372, 404, 402), (369, 371, 403, 401), (368, 370, 402, 400), (367, 382, 414, 399), (366, 369, 401, 398), (365, 368, 400, 397), (364, 367, 399, 396), (363, 366, 398, 395), (362, 365, 397, 394), (361, 364, 396, 393), (360, 363, 395, 392), (359, 362, 394, 391), (358, 361, 393, 390), (357, 360, 392, 389), (356, 359, 391, 388), (355, 358, 390, 387), (382, 357, 389, 414), (354, 356, 388, 386), (353, 355, 387, 385), (383, 354, 386, 415), (384, 353, 385, 416), (418, 422, 424, 421), (421, 424, 425, 420), (420, 425, 426, 419), (419, 426, 423, 417), (428, 418, 421, 431), (431, 421, 420, 430), (430, 420, 419, 429), (429, 419, 417, 427), (433, 428, 431, 436), (436, 431, 430, 435), (435, 430, 429, 434), (434, 429, 427, 432), (438, 433, 436, 441), (441, 436, 435, 440), (440, 435, 434, 439), (439, 434, 432, 437), (443, 438, 441, 446), (446, 441, 440, 445), (445, 440, 439, 444), (444, 439, 437, 442), (448, 443, 446, 451), (451, 446, 445, 450), (450, 445, 444, 449), (449, 444, 442, 447), (453, 448, 451, 456), (456, 451, 450, 455), (455, 450, 449, 454), (454, 449, 447, 452), (458, 453, 456, 461), (461, 456, 455, 460), (460, 455, 454, 459), (459, 454, 452, 457), (463, 458, 461, 466), (466, 461, 460, 465), (465, 460, 459, 464), (464, 459, 457, 462), (468, 463, 466, 471), (471, 466, 465, 470), (470, 465, 464, 469), (469, 464, 462, 467), (473, 468, 471, 476), (476, 471, 470, 475), (475, 470, 469, 474), (474, 469, 467, 472), (478, 473, 476, 481), (481, 476, 475, 480), (480, 475, 474, 479), (479, 474, 472, 477), (483, 478, 481, 486), (486, 481, 480, 485), (485, 480, 479, 484), (484, 479, 477, 482), (488, 483, 486, 491), (491, 486, 485, 490), (490, 485, 484, 489), (489, 484, 482, 487), (493, 488, 491, 496), (496, 491, 490, 495), (495, 490, 489, 494), (494, 489, 487, 492), (498, 493, 496, 501), (501, 496, 495, 500), (500, 495, 494, 499), (499, 494, 492, 497), (503, 498, 501, 506), (506, 501, 500, 505), (505, 500, 499, 504), (504, 499, 497, 502), (508, 503, 506, 511), (511, 506, 505, 510), (510, 505, 504, 509), (509, 504, 502, 507), (513, 508, 511, 516), (516, 511, 510, 515), (515, 510, 509, 514), (514, 509, 507, 512), (518, 513, 516, 521), (521, 516, 515, 520), (520, 515, 514, 519), (519, 514, 512, 517), (523, 518, 521, 526), (526, 521, 520, 525), (525, 520, 519, 524), (524, 519, 517, 522), (528, 523, 526, 531), (531, 526, 525, 530), (530, 525, 524, 529), (529, 524, 522, 527), (533, 528, 531, 536), (536, 531, 530, 535), (535, 530, 529, 534), (534, 529, 527, 532), (538, 533, 536, 541), (541, 536, 535, 540), (540, 535, 534, 539), (539, 534, 532, 537), (543, 538, 541, 546), (546, 541, 540, 545), (545, 540, 539, 544), (544, 539, 537, 542), (548, 543, 546, 551), (551, 546, 545, 550), (550, 545, 544, 549), (549, 544, 542, 547), (553, 548, 551, 556), (556, 551, 550, 555), (555, 550, 549, 554), (554, 549, 547, 552), (558, 553, 556, 561), (561, 556, 555, 560), (560, 555, 554, 559), (559, 554, 552, 557), (563, 558, 561, 566), (566, 561, 560, 565), (565, 560, 559, 564), (564, 559, 557, 562), (568, 563, 566, 571), (571, 566, 565, 570), (570, 565, 564, 569), (569, 564, 562, 567), (573, 568, 571, 576), (576, 571, 570, 575), (575, 570, 569, 574), (574, 569, 567, 572), (422, 573, 576, 424), (424, 576, 575, 425), (425, 575, 574, 426), (426, 574, 572, 423), (422, 418, 256, 257), (578, 582, 584, 581), (581, 584, 585, 580), (580, 585, 586, 579), (579, 586, 583, 577), (588, 578, 581, 591), (591, 581, 580, 590), (590, 580, 579, 589), (589, 579, 577, 587), (593, 588, 591, 596), (596, 591, 590, 595), (595, 590, 589, 594), (594, 589, 587, 592), (598, 593, 596, 601), (601, 596, 595, 600), (600, 595, 594, 599), (599, 594, 592, 597), (603, 598, 601, 606), (606, 601, 600, 605), (605, 600, 599, 604), (604, 599, 597, 602), (608, 603, 606, 611), (611, 606, 605, 610), (610, 605, 604, 609), (609, 604, 602, 607), (613, 608, 611, 616), (616, 611, 610, 615), (615, 610, 609, 614), (614, 609, 607, 612), (618, 613, 616, 621), (621, 616, 615, 620), (620, 615, 614, 619), (619, 614, 612, 617), (623, 618, 621, 626), (626, 621, 620, 625), (625, 620, 619, 624), (624, 619, 617, 622), (628, 623, 626, 631), (631, 626, 625, 630), (630, 625, 624, 629), (629, 624, 622, 627), (633, 628, 631, 636), (636, 631, 630, 635), (635, 630, 629, 634), (634, 629, 627, 632), (638, 633, 636, 641), (641, 636, 635, 640), (640, 635, 634, 639), (639, 634, 632, 637), (643, 638, 641, 646), (646, 641, 640, 645), (645, 640, 639, 644), (644, 639, 637, 642), (648, 643, 646, 651), (651, 646, 645, 650), (650, 645, 644, 649), (649, 644, 642, 647), (653, 648, 651, 656), (656, 651, 650, 655), (655, 650, 649, 654), (654, 649, 647, 652), (658, 653, 656, 661), (661, 656, 655, 660), (660, 655, 654, 659), (659, 654, 652, 657), (663, 658, 661, 666), (666, 661, 660, 665), (665, 660, 659, 664), (664, 659, 657, 662), (668, 663, 666, 671), (671, 666, 665, 670), (670, 665, 664, 669), (669, 664, 662, 667), (673, 668, 671, 676), (676, 671, 670, 675), (675, 670, 669, 674), (674, 669, 667, 672), (678, 673, 676, 681), (681, 676, 675, 680), (680, 675, 674, 679), (679, 674, 672, 677), (683, 678, 681, 686), (686, 681, 680, 685), (685, 680, 679, 684), (684, 679, 677, 682), (688, 683, 686, 691), (691, 686, 685, 690), (690, 685, 684, 689), (689, 684, 682, 687), (693, 688, 691, 696), (696, 691, 690, 695), (695, 690, 689, 694), (694, 689, 687, 692), (698, 693, 696, 701), (701, 696, 695, 700), (700, 695, 694, 699), (699, 694, 692, 697), (703, 698, 701, 706), (706, 701, 700, 705), (705, 700, 699, 704), (704, 699, 697, 702), (708, 703, 706, 711), (711, 706, 705, 710), (710, 705, 704, 709), (709, 704, 702, 707), (713, 708, 711, 716), (716, 711, 710, 715), (715, 710, 709, 714), (714, 709, 707, 712), (718, 713, 716, 721), (721, 716, 715, 720), (720, 715, 714, 719), (719, 714, 712, 717), (723, 718, 721, 726), (726, 721, 720, 725), (725, 720, 719, 724), (724, 719, 717, 722), (728, 723, 726, 731), (731, 726, 725, 730), (730, 725, 724, 729), (729, 724, 722, 727), (733, 728, 731, 736), (736, 731, 730, 735), (735, 730, 729, 734), (734, 729, 727, 732), (582, 733, 736, 584), (584, 736, 735, 585), (585, 735, 734, 586), (586, 734, 732, 583), (582, 578, 345, 344)])
me_cylinder.polygons.foreach_set('use_smooth', [True] * 737)
_uv = me_cylinder.uv_layers.new(name='UVMap')
_uv.uv.foreach_set('vector', [0.538, 0.5925, 0.6206, 0.5925, 0.6186, 0.6176, 0.5361, 0.6176, 0.5351, 0.6713, 0.6176, 0.6713, 0.6186, 0.6978, 0.5361, 0.6978, 0.5361, 0.6978, 0.6186, 0.6978, 0.6206, 0.7229, 0.538, 0.7229, 0.538, 0.7229, 0.6206, 0.7229, 0.6234, 0.7454, 0.5409, 0.7454, 0.5409, 0.7454, 0.6234, 0.7454, 0.627, 0.7646, 0.5445, 0.7646, 0.1804, 0.5775, 0.2629, 0.576, 0.2597, 0.5952, 0.1772, 0.5967, 0.1772, 0.5967, 0.2597, 0.5952, 0.2573, 0.6178, 0.1748, 0.6193, 0.1748, 0.6193, 0.2573, 0.6178, 0.2558, 0.6429, 0.1733, 0.6444, 0.1733, 0.6444, 0.2558, 0.6429, 0.2553, 0.6695, 0.1728, 0.671, 0.1728, 0.671, 0.2553, 0.6695, 0.2558, 0.6966, 0.1733, 0.6981, 0.1733, 0.6981, 0.2558, 0.6966, 0.2573, 0.7232, 0.1748, 0.7247, 0.1748, 0.7247, 0.2573, 0.7232, 0.2597, 0.7482, 0.1772, 0.7497, 0.1772, 0.7497, 0.2597, 0.7482, 0.2629, 0.7706, 0.1804, 0.7722, 0.175, 0.7878, 0.2588, 0.7878, 0.2577, 0.8103, 0.1739, 0.8103, 0.1739, 0.8103, 0.2577, 0.8103, 0.2569, 0.8354, 0.1732, 0.8354, 0.1732, 0.8354, 0.2569, 0.8354, 0.2566, 0.862, 0.1728, 0.862, 0.1728, 0.862, 0.2566, 0.862, 0.2566, 0.8891, 0.1728, 0.8891, 0.1728, 0.8891, 0.2566, 0.8891, 0.2569, 0.9157, 0.1732, 0.9157, 0.1732, 0.9157, 0.2569, 0.9157, 0.2577, 0.9407, 0.1739, 0.9407, 0.1739, 0.9407, 0.2577, 0.9407, 0.2588, 0.9633, 0.175, 0.9633, 0.8509, 0.5541, 0.9334, 0.5556, 0.9302, 0.5781, 0.8477, 0.5766, 0.8477, 0.5766, 0.9302, 0.5781, 0.9278, 0.6031, 0.8453, 0.6016, 0.8453, 0.6016, 0.9278, 0.6031, 0.9263, 0.6297, 0.8438, 0.6282, 0.8438, 0.6282, 0.9263, 0.6297, 0.9258, 0.6568, 0.8433, 0.6553, 0.8433, 0.6553, 0.9258, 0.6568, 0.9263, 0.6834, 0.8438, 0.6819, 0.8438, 0.6819, 0.9263, 0.6834, 0.9278, 0.7085, 0.8453, 0.707, 0.8453, 0.707, 0.9278, 0.7085, 0.9302, 0.7311, 0.8477, 0.7296, 0.8477, 0.7296, 0.9302, 0.7311, 0.9334, 0.7503, 0.8509, 0.7488, 0.5445, 0.5508, 0.627, 0.5508, 0.6234, 0.57, 0.5409, 0.57, 0.5409, 0.57, 0.6234, 0.57, 0.6206, 0.5925, 0.538, 0.5925, 0.5361, 0.6176, 0.6186, 0.6176, 0.6176, 0.6441, 0.5351, 0.6441, 0.4775, 0.007804, 0.4919, 0.00807, 0.4809, 0.5313, 0.4693, 0.5311, 0.5351, 0.6441, 0.6176, 0.6441, 0.6176, 0.6713, 0.5351, 0.6713, 0.2106, 0.2674, 0.1856, 0.2778, 0.159, 0.2831, 0.1319, 0.2831, 0.1053, 0.2778, 0.08024, 0.2674, 0.0577, 0.2523, 0.03853, 0.2332, 0.02347, 0.2106, 0.01309, 0.1856, 0.007804, 0.159, 0.007804, 0.1319, 0.01309, 0.1053, 0.02347, 0.08024, 0.03853, 0.0577, 0.0577, 0.03853, 0.08024, 0.02347, 0.1053, 0.01309, 0.1319, 0.007804, 0.159, 0.007804, 0.1856, 0.01309, 0.2106, 0.02347, 0.2332, 0.03853, 0.2523, 0.0577, 0.2674, 0.08024, 0.2778, 0.1053, 0.2831, 0.1319, 0.2831, 0.159, 0.2778, 0.1856, 0.2674, 0.2106, 0.2523, 0.2332, 0.2332, 0.2523, 0.6176, 0.6441, 0.6186, 0.6176, 0.6277, 0.6181, 0.6267, 0.6443, 0.6267, 0.6443, 0.6277, 0.6181, 0.636, 0.6195, 0.635, 0.6448, 0.1005, 0.5553, 0.07667, 0.5455, 0.08023, 0.5388, 0.1027, 0.5481, 0.1027, 0.5481, 0.08023, 0.5388, 0.08444, 0.5309, 0.1053, 0.5396, 0.6176, 0.6713, 0.6176, 0.6441, 0.6267, 0.6443, 0.6267, 0.6711, 0.6267, 0.6711, 0.6267, 0.6443, 0.635, 0.6448, 0.635, 0.6706, 0.1258, 0.5604, 0.1005, 0.5553, 0.1027, 0.5481, 0.1265, 0.5528, 0.1265, 0.5528, 0.1027, 0.5481, 0.1053, 0.5396, 0.1274, 0.5439, 0.6186, 0.6978, 0.6176, 0.6713, 0.6267, 0.6711, 0.6277, 0.6973, 0.6277, 0.6973, 0.6267, 0.6711, 0.635, 0.6706, 0.636, 0.6959, 0.1515, 0.5604, 0.1258, 0.5604, 0.1265, 0.5528, 0.1508, 0.5528, 0.1508, 0.5528, 0.1265, 0.5528, 0.1274, 0.5439, 0.1499, 0.5439, 0.6206, 0.7229, 0.6186, 0.6978, 0.6277, 0.6973, 0.6296, 0.7221, 0.6296, 0.7221, 0.6277, 0.6973, 0.636, 0.6959, 0.6378, 0.7197, 0.1768, 0.5553, 0.1515, 0.5604, 0.1508, 0.5528, 0.1746, 0.5481, 0.1746, 0.5481, 0.1508, 0.5528, 0.1499, 0.5439, 0.172, 0.5396, 0.6234, 0.7454, 0.6206, 0.7229, 0.6296, 0.7221, 0.6324, 0.7443, 0.6324, 0.7443, 0.6296, 0.7221, 0.6378, 0.7197, 0.6405, 0.7411, 0.2006, 0.5455, 0.1768, 0.5553, 0.1746, 0.5481, 0.1971, 0.5388, 0.1971, 0.5388, 0.1746, 0.5481, 0.172, 0.5396, 0.1928, 0.5309, 0.627, 0.7646, 0.6234, 0.7454, 0.6324, 0.7443, 0.6359, 0.7632, 0.6359, 0.7632, 0.6324, 0.7443, 0.6405, 0.7411, 0.6439, 0.7593, 0.222, 0.5311, 0.2006, 0.5455, 0.1971, 0.5388, 0.2172, 0.5253, 0.2172, 0.5253, 0.1971, 0.5388, 0.1928, 0.5309, 0.2116, 0.5184, 0.2597, 0.5952, 0.2629, 0.576, 0.2719, 0.5772, 0.2687, 0.5962, 0.2687, 0.5962, 0.2719, 0.5772, 0.2799, 0.5809, 0.2769, 0.5992, 0.2403, 0.5129, 0.222, 0.5311, 0.2172, 0.5253, 0.2344, 0.5081, 0.2344, 0.5081, 0.2172, 0.5253, 0.2116, 0.5184, 0.2275, 0.5025, 0.2573, 0.6178, 0.2597, 0.5952, 0.2687, 0.5962, 0.2663, 0.6185, 0.2663, 0.6185, 0.2687, 0.5962, 0.2769, 0.5992, 0.2746, 0.6207, 0.2546, 0.4915, 0.2403, 0.5129, 0.2344, 0.5081, 0.2479, 0.4879, 0.2479, 0.4879, 0.2344, 0.5081, 0.2275, 0.5025, 0.24, 0.4837, 0.2558, 0.6429, 0.2573, 0.6178, 0.2663, 0.6185, 0.2648, 0.6432, 0.2648, 0.6432, 0.2663, 0.6185, 0.2746, 0.6207, 0.2732, 0.6445, 0.2645, 0.4677, 0.2546, 0.4915, 0.2479, 0.4879, 0.2572, 0.4655, 0.2572, 0.4655, 0.2479, 0.4879, 0.24, 0.4837, 0.2487, 0.4629, 0.2553, 0.6695, 0.2558, 0.6429, 0.2648, 0.6432, 0.2643, 0.6695, 0.2643, 0.6695, 0.2648, 0.6432, 0.2732, 0.6445, 0.2727, 0.6698, 0.2695, 0.4424, 0.2645, 0.4677, 0.2572, 0.4655, 0.262, 0.4417, 0.262, 0.4417, 0.2572, 0.4655, 0.2487, 0.4629, 0.2531, 0.4408, 0.2558, 0.6966, 0.2553, 0.6695, 0.2643, 0.6695, 0.2648, 0.6962, 0.2648, 0.6962, 0.2643, 0.6695, 0.2727, 0.6698, 0.2732, 0.6956, 0.2695, 0.4166, 0.2695, 0.4424, 0.262, 0.4417, 0.262, 0.4174, 0.262, 0.4174, 0.262, 0.4417, 0.2531, 0.4408, 0.2531, 0.4183, 0.2573, 0.7232, 0.2558, 0.6966, 0.2648, 0.6962, 0.2663, 0.7225, 0.2663, 0.7225, 0.2648, 0.6962, 0.2732, 0.6956, 0.2746, 0.7208, 0.2645, 0.3914, 0.2695, 0.4166, 0.262, 0.4174, 0.2572, 0.3936, 0.2572, 0.3936, 0.262, 0.4174, 0.2531, 0.4183, 0.2487, 0.3961, 0.2597, 0.7482, 0.2573, 0.7232, 0.2663, 0.7225, 0.2687, 0.7472, 0.2687, 0.7472, 0.2663, 0.7225, 0.2746, 0.7208, 0.2769, 0.7446, 0.2546, 0.3675, 0.2645, 0.3914, 0.2572, 0.3936, 0.2479, 0.3711, 0.2479, 0.3711, 0.2572, 0.3936, 0.2487, 0.3961, 0.24, 0.3753, 0.2629, 0.7706, 0.2597, 0.7482, 0.2687, 0.7472, 0.2719, 0.7694, 0.2719, 0.7694, 0.2687, 0.7472, 0.2769, 0.7446, 0.2799, 0.766, 0.2403, 0.3461, 0.2546, 0.3675, 0.2479, 0.3711, 0.2344, 0.3509, 0.2344, 0.3509, 0.2479, 0.3711, 0.24, 0.3753, 0.2275, 0.3566, 0.2577, 0.8103, 0.2588, 0.7878, 0.2677, 0.7889, 0.2667, 0.8112, 0.2667, 0.8112, 0.2677, 0.7889, 0.2755, 0.7921, 0.2745, 0.8135, 0.222, 0.3279, 0.2403, 0.3461, 0.2344, 0.3509, 0.2172, 0.3337, 0.2172, 0.3337, 0.2344, 0.3509, 0.2275, 0.3566, 0.2116, 0.3406, 0.2569, 0.8354, 0.2577, 0.8103, 0.2667, 0.8112, 0.2659, 0.8359, 0.2659, 0.8359, 0.2667, 0.8112, 0.2745, 0.8135, 0.2738, 0.8374, 0.2006, 0.3136, 0.222, 0.3279, 0.2172, 0.3337, 0.1971, 0.3202, 0.1971, 0.3202, 0.2172, 0.3337, 0.2116, 0.3406, 0.1928, 0.3281, 0.2566, 0.862, 0.2569, 0.8354, 0.2659, 0.8359, 0.2655, 0.8621, 0.2655, 0.8621, 0.2659, 0.8359, 0.2738, 0.8374, 0.2734, 0.8626, 0.1768, 0.3037, 0.2006, 0.3136, 0.1971, 0.3202, 0.1746, 0.311, 0.1746, 0.311, 0.1971, 0.3202, 0.1928, 0.3281, 0.172, 0.3195, 0.2566, 0.8891, 0.2566, 0.862, 0.2655, 0.8621, 0.2655, 0.8889, 0.2655, 0.8889, 0.2655, 0.8621, 0.2734, 0.8626, 0.2734, 0.8884, 0.1515, 0.2987, 0.1768, 0.3037, 0.1746, 0.311, 0.1508, 0.3062, 0.1508, 0.3062, 0.1746, 0.311, 0.172, 0.3195, 0.1499, 0.3151, 0.2569, 0.9157, 0.2566, 0.8891, 0.2655, 0.8889, 0.2659, 0.9151, 0.2659, 0.9151, 0.2655, 0.8889, 0.2734, 0.8884, 0.2738, 0.9137, 0.1258, 0.2987, 0.1515, 0.2987, 0.1508, 0.3062, 0.1265, 0.3062, 0.1265, 0.3062, 0.1508, 0.3062, 0.1499, 0.3151, 0.1274, 0.3151, 0.2577, 0.9407, 0.2569, 0.9157, 0.2659, 0.9151, 0.2667, 0.9399, 0.2667, 0.9399, 0.2659, 0.9151, 0.2738, 0.9137, 0.2745, 0.9375, 0.1005, 0.3037, 0.1258, 0.2987, 0.1265, 0.3062, 0.1027, 0.311, 0.1027, 0.311, 0.1265, 0.3062, 0.1274, 0.3151, 0.1053, 0.3195, 0.2588, 0.9633, 0.2577, 0.9407, 0.2667, 0.9399, 0.2677, 0.9621, 0.2677, 0.9621, 0.2667, 0.9399, 0.2745, 0.9375, 0.2755, 0.9589, 0.07667, 0.3136, 0.1005, 0.3037, 0.1027, 0.311, 0.08023, 0.3202, 0.08023, 0.3202, 0.1027, 0.311, 0.1053, 0.3195, 0.08444, 0.3281, 0.9302, 0.5781, 0.9334, 0.5556, 0.9424, 0.5569, 0.9392, 0.5791, 0.9392, 0.5791, 0.9424, 0.5569, 0.9505, 0.5603, 0.9474, 0.5817, 0.05524, 0.3279, 0.07667, 0.3136, 0.08023, 0.3202, 0.06004, 0.3337, 0.06004, 0.3337, 0.08023, 0.3202, 0.08444, 0.3281, 0.0657, 0.3406, 0.9278, 0.6031, 0.9302, 0.5781, 0.9392, 0.5791, 0.9368, 0.6038, 0.9368, 0.6038, 0.9392, 0.5791, 0.9474, 0.5817, 0.9451, 0.6054, 0.03701, 0.3461, 0.05524, 0.3279, 0.06004, 0.3337, 0.04286, 0.3509, 0.04286, 0.3509, 0.06004, 0.3337, 0.0657, 0.3406, 0.04976, 0.3566, 0.9263, 0.6297, 0.9278, 0.6031, 0.9368, 0.6038, 0.9354, 0.63, 0.9354, 0.63, 0.9368, 0.6038, 0.9451, 0.6054, 0.9437, 0.6307, 0.0227, 0.3675, 0.03701, 0.3461, 0.04286, 0.3509, 0.02937, 0.3711, 0.02937, 0.3711, 0.04286, 0.3509, 0.04976, 0.3566, 0.03724, 0.3753, 0.9258, 0.6568, 0.9263, 0.6297, 0.9354, 0.63, 0.9349, 0.6568, 0.9349, 0.6568, 0.9354, 0.63, 0.9437, 0.6307, 0.9432, 0.6565, 0.01283, 0.3914, 0.0227, 0.3675, 0.02937, 0.3711, 0.02007, 0.3936, 0.02007, 0.3936, 0.02937, 0.3711, 0.03724, 0.3753, 0.02861, 0.3961, 0.9263, 0.6834, 0.9258, 0.6568, 0.9349, 0.6568, 0.9354, 0.6831, 0.9354, 0.6831, 0.9349, 0.6568, 0.9432, 0.6565, 0.9437, 0.6818, 0.007804, 0.4166, 0.01283, 0.3914, 0.02007, 0.3936, 0.01533, 0.4174, 0.01533, 0.4174, 0.02007, 0.3936, 0.02861, 0.3961, 0.02421, 0.4183, 0.9278, 0.7085, 0.9263, 0.6834, 0.9354, 0.6831, 0.9368, 0.7078, 0.9368, 0.7078, 0.9354, 0.6831, 0.9437, 0.6818, 0.9451, 0.7056, 0.007804, 0.4424, 0.007804, 0.4166, 0.01533, 0.4174, 0.01533, 0.4417, 0.01533, 0.4417, 0.01533, 0.4174, 0.02421, 0.4183, 0.02421, 0.4408, 0.9302, 0.7311, 0.9278, 0.7085, 0.9368, 0.7078, 0.9392, 0.7301, 0.9392, 0.7301, 0.9368, 0.7078, 0.9451, 0.7056, 0.9474, 0.7271, 0.01283, 0.4677, 0.007804, 0.4424, 0.01533, 0.4417, 0.02007, 0.4655, 0.02007, 0.4655, 0.01533, 0.4417, 0.02421, 0.4408, 0.02861, 0.4629, 0.9334, 0.7503, 0.9302, 0.7311, 0.9392, 0.7301, 0.9424, 0.7491, 0.9424, 0.7491, 0.9392, 0.7301, 0.9474, 0.7271, 0.9505, 0.7454, 0.0227, 0.4915, 0.01283, 0.4677, 0.02007, 0.4655, 0.02937, 0.4879, 0.02937, 0.4879, 0.02007, 0.4655, 0.02861, 0.4629, 0.03724, 0.4837, 0.6234, 0.57, 0.627, 0.5508, 0.6359, 0.5522, 0.6324, 0.5711, 0.6324, 0.5711, 0.6359, 0.5522, 0.6439, 0.5561, 0.6405, 0.5743, 0.03701, 0.5129, 0.0227, 0.4915, 0.02937, 0.4879, 0.04286, 0.5081, 0.04286, 0.5081, 0.02937, 0.4879, 0.03724, 0.4837, 0.04976, 0.5025, 0.6206, 0.5925, 0.6234, 0.57, 0.6324, 0.5711, 0.6296, 0.5933, 0.6296, 0.5933, 0.6324, 0.5711, 0.6405, 0.5743, 0.6378, 0.5957, 0.05524, 0.5311, 0.03701, 0.5129, 0.04286, 0.5081, 0.06004, 0.5253, 0.06004, 0.5253, 0.04286, 0.5081, 0.04976, 0.5025, 0.0657, 0.5184, 0.6186, 0.6176, 0.6206, 0.5925, 0.6296, 0.5933, 0.6277, 0.6181, 0.6277, 0.6181, 0.6296, 0.5933, 0.6378, 0.5957, 0.636, 0.6195, 0.07667, 0.5455, 0.05524, 0.5311, 0.06004, 0.5253, 0.08023, 0.5388, 0.08023, 0.5388, 0.06004, 0.5253, 0.0657, 0.5184, 0.08444, 0.5309, 0.0657, 0.5184, 0.04976, 0.5025, 0.08185, 0.4761, 0.09203, 0.4863, 0.1499, 0.5439, 0.1274, 0.5439, 0.1314, 0.5026, 0.1458, 0.5026, 0.2116, 0.5184, 0.1928, 0.5309, 0.1733, 0.4943, 0.1852, 0.4863, 0.2487, 0.4629, 0.24, 0.4837, 0.2034, 0.4642, 0.2089, 0.4508, 0.2487, 0.3961, 0.2531, 0.4183, 0.2118, 0.4223, 0.2089, 0.4082, 0.2116, 0.3406, 0.2275, 0.3566, 0.1954, 0.3829, 0.1852, 0.3727, 0.1499, 0.3151, 0.172, 0.3195, 0.16, 0.3592, 0.1458, 0.3564, 0.08444, 0.3281, 0.1053, 0.3195, 0.1173, 0.3592, 0.104, 0.3647, 0.03724, 0.3753, 0.04976, 0.3566, 0.08185, 0.3829, 0.07385, 0.3949, 0.02421, 0.4408, 0.02421, 0.4183, 0.06553, 0.4223, 0.06553, 0.4367, 0.04976, 0.5025, 0.03724, 0.4837, 0.07385, 0.4642, 0.08185, 0.4761, 0.08444, 0.5309, 0.0657, 0.5184, 0.09203, 0.4863, 0.104, 0.4943, 0.1274, 0.5439, 0.1053, 0.5396, 0.1173, 0.4998, 0.1314, 0.5026, 0.1928, 0.5309, 0.172, 0.5396, 0.16, 0.4998, 0.1733, 0.4943, 0.24, 0.4837, 0.2275, 0.5025, 0.1954, 0.4761, 0.2034, 0.4642, 0.2531, 0.4183, 0.2531, 0.4408, 0.2118, 0.4367, 0.2118, 0.4223, 0.2275, 0.3566, 0.24, 0.3753, 0.2034, 0.3949, 0.1954, 0.3829, 0.172, 0.3195, 0.1928, 0.3281, 0.1733, 0.3647, 0.16, 0.3592, 0.1053, 0.3195, 0.1274, 0.3151, 0.1314, 0.3564, 0.1173, 0.3592, 0.04976, 0.3566, 0.0657, 0.3406, 0.09203, 0.3727, 0.08185, 0.3829, 0.02421, 0.4183, 0.02861, 0.3961, 0.06834, 0.4082, 0.06553, 0.4223, 0.03724, 0.4837, 0.02861, 0.4629, 0.06834, 0.4508, 0.07385, 0.4642, 0.1053, 0.5396, 0.08444, 0.5309, 0.104, 0.4943, 0.1173, 0.4998, 0.172, 0.5396, 0.1499, 0.5439, 0.1458, 0.5026, 0.16, 0.4998, 0.2275, 0.5025, 0.2116, 0.5184, 0.1852, 0.4863, 0.1954, 0.4761, 0.2531, 0.4408, 0.2487, 0.4629, 0.2089, 0.4508, 0.2118, 0.4367, 0.24, 0.3753, 0.2487, 0.3961, 0.2089, 0.4082, 0.2034, 0.3949, 0.1928, 0.3281, 0.2116, 0.3406, 0.1852, 0.3727, 0.1733, 0.3647, 0.1274, 0.3151, 0.1499, 0.3151, 0.1458, 0.3564, 0.1314, 0.3564, 0.0657, 0.3406, 0.08444, 0.3281, 0.104, 0.3647, 0.09203, 0.3727, 0.02861, 0.3961, 0.03724, 0.3753, 0.07385, 0.3949, 0.06834, 0.4082, 0.02861, 0.4629, 0.02421, 0.4408, 0.06553, 0.4367, 0.06834, 0.4508, 0.5526, 0.7977, 0.5708, 0.7977, 0.5703, 0.9293, 0.5531, 0.9293, 0.6401, 0.01014, 0.6503, 0.01186, 0.649, 0.5344, 0.6407, 0.533, 0.7339, 0.008006, 0.7472, 0.008403, 0.7404, 0.538, 0.7297, 0.5377, 0.7472, 0.008403, 0.7591, 0.008979, 0.7501, 0.5385, 0.7404, 0.538, 0.4919, 0.00807, 0.5061, 0.008857, 0.4923, 0.532, 0.4809, 0.5313, 0.2987, 0.01277, 0.3089, 0.01086, 0.3179, 0.5336, 0.3097, 0.5352, 0.5061, 0.008857, 0.5193, 0.01014, 0.503, 0.533, 0.4923, 0.532, 0.3089, 0.01086, 0.3208, 0.009364, 0.3276, 0.5324, 0.3179, 0.5336, 0.3768, 0.008331, 0.3901, 0.009364, 0.3834, 0.5324, 0.3727, 0.5316, 0.5469, 0.01186, 0.5588, 0.01014, 0.5752, 0.533, 0.5656, 0.5344, 0.3901, 0.009364, 0.4021, 0.01086, 0.393, 0.5336, 0.3834, 0.5324, 0.5588, 0.01014, 0.5721, 0.008857, 0.5859, 0.532, 0.5752, 0.533, 0.5193, 0.01014, 0.5313, 0.01186, 0.5126, 0.5344, 0.503, 0.533, 0.3208, 0.009364, 0.3341, 0.008331, 0.3383, 0.5316, 0.3276, 0.5324, 0.6659, 0.008979, 0.6779, 0.008403, 0.6846, 0.538, 0.675, 0.5385, 0.3341, 0.008331, 0.3483, 0.007804, 0.3497, 0.5312, 0.3383, 0.5316, 0.4021, 0.01086, 0.4123, 0.01277, 0.4013, 0.5352, 0.393, 0.5336, 0.5721, 0.008857, 0.5862, 0.00807, 0.5973, 0.5313, 0.5859, 0.532, 0.4279, 0.01186, 0.4381, 0.01014, 0.4375, 0.533, 0.4292, 0.5344, 0.5862, 0.00807, 0.6006, 0.007804, 0.6089, 0.5311, 0.5973, 0.5313, 0.6779, 0.008403, 0.6912, 0.008006, 0.6953, 0.5377, 0.6846, 0.538, 0.3483, 0.007804, 0.3627, 0.007804, 0.3613, 0.5312, 0.3497, 0.5312, 0.6912, 0.008006, 0.7053, 0.007804, 0.7067, 0.5376, 0.6953, 0.5377, 0.3627, 0.007804, 0.3768, 0.008331, 0.3727, 0.5316, 0.3613, 0.5312, 0.4381, 0.01014, 0.4501, 0.008857, 0.4471, 0.532, 0.4375, 0.533, 0.6006, 0.007804, 0.6148, 0.00807, 0.6203, 0.5313, 0.6089, 0.5311, 0.4501, 0.008857, 0.4634, 0.00807, 0.4579, 0.5313, 0.4471, 0.532, 0.6148, 0.00807, 0.6281, 0.008857, 0.631, 0.532, 0.6203, 0.5313, 0.7053, 0.007804, 0.7197, 0.007804, 0.7183, 0.5376, 0.7067, 0.5376, 0.7197, 0.007804, 0.7339, 0.008006, 0.7297, 0.5377, 0.7183, 0.5376, 0.4634, 0.00807, 0.4775, 0.007804, 0.4693, 0.5311, 0.4579, 0.5313, 0.6281, 0.008857, 0.6401, 0.01014, 0.6407, 0.533, 0.631, 0.532, 0.6978, 0.8385, 0.7157, 0.8375, 0.7186, 0.969, 0.7017, 0.9699, 0.1106, 0.8585, 0.1257, 0.8593, 0.1226, 0.9922, 0.1083, 0.9915, 0.8253, 0.8401, 0.8404, 0.8385, 0.8403, 0.9699, 0.8259, 0.9715, 0.6659, 0.8423, 0.681, 0.8401, 0.6858, 0.9715, 0.6714, 0.9735, 0.8404, 0.8385, 0.8573, 0.8375, 0.8563, 0.969, 0.8403, 0.9699, 0.6206, 0.8016, 0.6335, 0.804, 0.6298, 0.9352, 0.6175, 0.9329, 0.4241, 0.8328, 0.4145, 0.8264, 0.4221, 0.812, 0.4344, 0.8202, 0.8573, 0.8375, 0.8752, 0.8372, 0.8732, 0.9687, 0.8563, 0.969, 0.681, 0.8401, 0.6978, 0.8385, 0.7017, 0.9699, 0.6858, 0.9715, 0.8752, 0.8372, 0.8934, 0.8375, 0.8905, 0.969, 0.8732, 0.9687, 0.7157, 0.8375, 0.7339, 0.8372, 0.7359, 0.9687, 0.7186, 0.969, 0.8934, 0.8375, 0.9112, 0.8385, 0.9074, 0.9699, 0.8905, 0.969, 0.7339, 0.8372, 0.7518, 0.8375, 0.7528, 0.969, 0.7359, 0.9687, 0.9112, 0.8385, 0.928, 0.8401, 0.9233, 0.9715, 0.9074, 0.9699, 0.7518, 0.8375, 0.7686, 0.8385, 0.7688, 0.9699, 0.7528, 0.969, 0.928, 0.8401, 0.9431, 0.8423, 0.9376, 0.9735, 0.9233, 0.9715, 0.7686, 0.8385, 0.7838, 0.8401, 0.7831, 0.9715, 0.7688, 0.9699, 0.007804, 0.8593, 0.02295, 0.8585, 0.02524, 0.9915, 0.01089, 0.9922, 0.7838, 0.8401, 0.7967, 0.8423, 0.7954, 0.9735, 0.7831, 0.9715, 0.02295, 0.8585, 0.03978, 0.858, 0.04119, 0.991, 0.02524, 0.9915, 0.4899, 0.804, 0.5027, 0.8016, 0.5058, 0.9329, 0.4936, 0.9352, 0.03978, 0.858, 0.05765, 0.8578, 0.05812, 0.9908, 0.04119, 0.991, 0.5027, 0.8016, 0.5179, 0.7997, 0.5202, 0.9312, 0.5058, 0.9329, 0.05765, 0.8578, 0.07586, 0.8578, 0.07539, 0.9908, 0.05812, 0.9908, 0.6055, 0.7997, 0.6206, 0.8016, 0.6175, 0.9329, 0.6032, 0.9312, 0.5179, 0.7997, 0.5347, 0.7984, 0.5361, 0.9299, 0.5202, 0.9312, 0.07586, 0.8578, 0.09373, 0.858, 0.09232, 0.991, 0.07539, 0.9908, 0.5708, 0.7977, 0.5887, 0.7984, 0.5872, 0.9299, 0.5703, 0.9293, 0.5347, 0.7984, 0.5526, 0.7977, 0.5531, 0.9293, 0.5361, 0.9299, 0.09373, 0.858, 0.1106, 0.8585, 0.1083, 0.9915, 0.09232, 0.991, 0.8123, 0.8423, 0.8253, 0.8401, 0.8259, 0.9715, 0.8137, 0.9735, 0.05914, 0.8027, 0.04066, 0.7958, 0.06445, 0.7638, 0.07787, 0.7688, 0.3807, 0.9375, 0.3924, 0.9375, 0.3939, 0.9537, 0.3791, 0.9537, 0.4145, 0.8264, 0.4037, 0.8219, 0.4085, 0.8064, 0.4221, 0.812, 0.3924, 0.9375, 0.4037, 0.9353, 0.4085, 0.9508, 0.3939, 0.9537, 0.4037, 0.8219, 0.3924, 0.8197, 0.3939, 0.8035, 0.4085, 0.8064, 0.4037, 0.9353, 0.4145, 0.9308, 0.4221, 0.9452, 0.4085, 0.9508, 0.3924, 0.8197, 0.3807, 0.8197, 0.3791, 0.8035, 0.3939, 0.8035, 0.4145, 0.9308, 0.4241, 0.9244, 0.4344, 0.9369, 0.4221, 0.9452, 0.3807, 0.8197, 0.3694, 0.8219, 0.3646, 0.8064, 0.3791, 0.8035, 0.4241, 0.9244, 0.4323, 0.9162, 0.4449, 0.9265, 0.4344, 0.9369, 0.3694, 0.8219, 0.3586, 0.8264, 0.351, 0.812, 0.3646, 0.8064, 0.4323, 0.9162, 0.4388, 0.9065, 0.4531, 0.9142, 0.4449, 0.9265, 0.3586, 0.8264, 0.349, 0.8328, 0.3387, 0.8202, 0.351, 0.812, 0.4388, 0.9065, 0.4432, 0.8958, 0.4588, 0.9005, 0.4531, 0.9142, 0.349, 0.8328, 0.3408, 0.841, 0.3282, 0.8307, 0.3387, 0.8202, 0.4432, 0.8958, 0.4455, 0.8844, 0.4617, 0.886, 0.4588, 0.9005, 0.3299, 0.8958, 0.3343, 0.9065, 0.32, 0.9142, 0.3143, 0.9005, 0.3408, 0.841, 0.3343, 0.8507, 0.32, 0.843, 0.3282, 0.8307, 0.4455, 0.8844, 0.4455, 0.8728, 0.4617, 0.8712, 0.4617, 0.886, 0.3343, 0.9065, 0.3408, 0.9162, 0.3282, 0.9265, 0.32, 0.9142, 0.3343, 0.8507, 0.3299, 0.8614, 0.3143, 0.8567, 0.32, 0.843, 0.4455, 0.8728, 0.4432, 0.8614, 0.4588, 0.8567, 0.4617, 0.8712, 0.3408, 0.9162, 0.349, 0.9244, 0.3387, 0.9369, 0.3282, 0.9265, 0.3299, 0.8614, 0.3276, 0.8728, 0.3114, 0.8712, 0.3143, 0.8567, 0.4432, 0.8614, 0.4388, 0.8507, 0.4531, 0.843, 0.4588, 0.8567, 0.349, 0.9244, 0.3586, 0.9308, 0.351, 0.9452, 0.3387, 0.9369, 0.3276, 0.8728, 0.3276, 0.8844, 0.3114, 0.886, 0.3114, 0.8712, 0.4388, 0.8507, 0.4323, 0.841, 0.4449, 0.8307, 0.4531, 0.843, 0.3586, 0.9308, 0.3694, 0.9353, 0.3646, 0.9508, 0.351, 0.9452, 0.3276, 0.8844, 0.3299, 0.8958, 0.3143, 0.9005, 0.3114, 0.886, 0.4323, 0.841, 0.4241, 0.8328, 0.4344, 0.8202, 0.4449, 0.8307, 0.3694, 0.9353, 0.3807, 0.9375, 0.3791, 0.9537, 0.3646, 0.9508, 0.1041, 0.6725, 0.09931, 0.6701, 0.1245, 0.6306, 0.1271, 0.6319, 0.906, 0.01466, 0.9237, 0.01189, 0.9157, 0.05239, 0.9029, 0.0544, 0.04066, 0.7958, 0.02426, 0.7887, 0.05253, 0.7587, 0.06445, 0.7638, 0.9255, 0.2784, 0.9467, 0.2784, 0.9438, 0.308, 0.9284, 0.308, 0.8922, 0.8083, 0.8902, 0.7871, 0.9199, 0.7871, 0.9214, 0.8025, 0.8922, 0.5191, 0.8731, 0.5141, 0.8747, 0.4781, 0.8886, 0.4817, 0.8902, 0.7871, 0.8922, 0.7659, 0.9214, 0.7717, 0.9199, 0.7871, 0.8731, 0.5141, 0.853, 0.5084, 0.8601, 0.474, 0.8747, 0.4781, 0.6821, 0.6067, 0.6981, 0.5987, 0.7237, 0.6292, 0.7122, 0.635, 0.853, 0.5084, 0.8326, 0.5024, 0.8453, 0.4696, 0.8601, 0.474, 0.7946, 0.5645, 0.812, 0.5606, 0.8065, 0.6016, 0.7939, 0.6043, 0.6981, 0.5987, 0.7161, 0.5907, 0.7368, 0.6234, 0.7237, 0.6292, 0.8326, 0.5024, 0.8126, 0.4962, 0.8308, 0.4651, 0.8453, 0.4696, 0.7556, 0.5759, 0.7755, 0.5696, 0.78, 0.6081, 0.7655, 0.6126, 0.7161, 0.5907, 0.7355, 0.583, 0.751, 0.6178, 0.7368, 0.6234, 0.8126, 0.4962, 0.7939, 0.4901, 0.8172, 0.4607, 0.8308, 0.4651, 0.8433, 0.7871, 0.8454, 0.7659, 0.8746, 0.7717, 0.873, 0.7871, 0.7355, 0.583, 0.7556, 0.5759, 0.7655, 0.6126, 0.751, 0.6178, 0.9467, 0.3532, 0.9255, 0.3532, 0.9284, 0.3236, 0.9438, 0.3236, 0.7912, 0.04999, 0.8076, 0.04296, 0.8314, 0.07496, 0.8195, 0.08006, 0.1567, 0.8268, 0.1391, 0.8241, 0.1359, 0.7843, 0.1487, 0.7863, 0.8076, 0.04296, 0.8261, 0.03606, 0.8448, 0.06995, 0.8314, 0.07496, 0.8454, 0.8083, 0.8433, 0.7871, 0.873, 0.7871, 0.8746, 0.8025, 0.1391, 0.8241, 0.1198, 0.8201, 0.1219, 0.7815, 0.1359, 0.7843, 0.8261, 0.03606, 0.8459, 0.02954, 0.8592, 0.06521, 0.8448, 0.06995, 0.1198, 0.8201, 0.09947, 0.8151, 0.1072, 0.7778, 0.1219, 0.7815, 0.8459, 0.02954, 0.8664, 0.02365, 0.8741, 0.06093, 0.8592, 0.06521, 0.09947, 0.8151, 0.079, 0.8092, 0.09229, 0.7735, 0.1072, 0.7778, 0.8664, 0.02365, 0.8867, 0.01863, 0.8888, 0.05728, 0.8741, 0.06093, 0.079, 0.8092, 0.05914, 0.8027, 0.07787, 0.7688, 0.09229, 0.7735, 0.8867, 0.01863, 0.906, 0.01466, 0.9029, 0.0544, 0.8888, 0.05728, 0.8162, 0.7488, 0.8196, 0.748, 0.8277, 0.811, 0.8972, 0.385, 0.8905, 0.3833, 0.8983, 0.339, 0.902, 0.34, 0.7642, 0.7206, 0.7689, 0.7179, 0.7943, 0.757, 0.7918, 0.7585, 0.8905, 0.3833, 0.8834, 0.3813, 0.8944, 0.3379, 0.8983, 0.339, 0.8018, 0.7048, 0.8085, 0.703, 0.8162, 0.7488, 0.8125, 0.7498, 0.7689, 0.7179, 0.7745, 0.7151, 0.7974, 0.7554, 0.7943, 0.757, 0.8834, 0.3813, 0.8762, 0.3791, 0.8905, 0.3367, 0.8944, 0.3379, 0.8085, 0.703, 0.8147, 0.7017, 0.8196, 0.748, 0.8162, 0.7488, 0.7745, 0.7151, 0.7809, 0.7123, 0.8009, 0.7539, 0.7974, 0.7554, 0.8762, 0.3791, 0.8691, 0.377, 0.8866, 0.3355, 0.8905, 0.3367, 0.8147, 0.7017, 0.82, 0.7008, 0.8225, 0.7476, 0.8196, 0.748, 0.7809, 0.7123, 0.7877, 0.7095, 0.8047, 0.7524, 0.8009, 0.7539, 0.8691, 0.377, 0.8626, 0.3748, 0.883, 0.3343, 0.8866, 0.3355, 0.8663, 0.1687, 0.8711, 0.1663, 0.8941, 0.2068, 0.8914, 0.2081, 0.7877, 0.7095, 0.7948, 0.707, 0.8086, 0.751, 0.8047, 0.7524, 0.8626, 0.3748, 0.8567, 0.3727, 0.8797, 0.3332, 0.883, 0.3343, 0.8711, 0.1663, 0.8769, 0.1638, 0.8973, 0.2054, 0.8941, 0.2068, 0.7948, 0.707, 0.8018, 0.7048, 0.8125, 0.7498, 0.8086, 0.751, 0.1508, 0.6859, 0.1446, 0.6849, 0.1494, 0.6388, 0.1529, 0.6393, 0.8769, 0.1638, 0.8834, 0.1613, 0.9009, 0.2041, 0.8973, 0.2054, 0.1446, 0.6849, 0.1378, 0.6835, 0.1457, 0.638, 0.1494, 0.6388, 0.8834, 0.1613, 0.8904, 0.159, 0.9047, 0.2028, 0.9009, 0.2041, 0.1378, 0.6835, 0.1306, 0.6818, 0.1417, 0.637, 0.1457, 0.638, 0.8904, 0.159, 0.8976, 0.157, 0.9087, 0.2017, 0.9047, 0.2028, 0.1306, 0.6818, 0.1234, 0.6797, 0.1378, 0.6359, 0.1417, 0.637, 0.8976, 0.157, 0.9047, 0.1552, 0.9126, 0.2007, 0.9087, 0.2017, 0.1234, 0.6797, 0.1164, 0.6774, 0.1339, 0.6346, 0.1378, 0.6359, 0.9047, 0.1552, 0.9115, 0.1538, 0.9164, 0.1999, 0.9126, 0.2007, 0.1164, 0.6774, 0.1099, 0.675, 0.1303, 0.6333, 0.1339, 0.6346, 0.9115, 0.1538, 0.9177, 0.1528, 0.9198, 0.1994, 0.9164, 0.1999, 0.1099, 0.675, 0.1041, 0.6725, 0.1271, 0.6319, 0.1303, 0.6333, 0.9032, 0.3865, 0.8972, 0.385, 0.902, 0.34, 0.9054, 0.3408, 0.3248, 0.6356, 0.3215, 0.6526, 0.3025, 0.6507, 0.3066, 0.6301, 0.7974, 0.7554, 0.8009, 0.7539, 0.8277, 0.811, 0.8905, 0.3367, 0.8866, 0.3355, 0.9098, 0.2784, 0.8196, 0.748, 0.8225, 0.7476, 0.8277, 0.811, 0.8009, 0.7539, 0.8047, 0.7524, 0.8277, 0.811, 0.8866, 0.3355, 0.883, 0.3343, 0.9098, 0.2784, 0.8914, 0.2081, 0.8941, 0.2068, 0.9241, 0.2628, 0.8047, 0.7524, 0.8086, 0.751, 0.8277, 0.811, 0.883, 0.3343, 0.8797, 0.3332, 0.9098, 0.2784, 0.8941, 0.2068, 0.8973, 0.2054, 0.9241, 0.2628, 0.8086, 0.751, 0.8125, 0.7498, 0.8277, 0.811, 0.1529, 0.6393, 0.1494, 0.6388, 0.1572, 0.576, 0.8973, 0.2054, 0.9009, 0.2041, 0.9241, 0.2628, 0.1494, 0.6388, 0.1457, 0.638, 0.1572, 0.576, 0.9009, 0.2041, 0.9047, 0.2028, 0.9241, 0.2628, 0.1457, 0.638, 0.1417, 0.637, 0.1572, 0.576, 0.9047, 0.2028, 0.9087, 0.2017, 0.9241, 0.2628, 0.1417, 0.637, 0.1378, 0.6359, 0.1572, 0.576, 0.9087, 0.2017, 0.9126, 0.2007, 0.9241, 0.2628, 0.1378, 0.6359, 0.1339, 0.6346, 0.1572, 0.576, 0.9126, 0.2007, 0.9164, 0.1999, 0.9241, 0.2628, 0.1339, 0.6346, 0.1303, 0.6333, 0.1572, 0.576, 0.9164, 0.1999, 0.9198, 0.1994, 0.9241, 0.2628, 0.1303, 0.6333, 0.1271, 0.6319, 0.1572, 0.576, 0.9054, 0.3408, 0.902, 0.34, 0.9098, 0.2784, 0.1271, 0.6319, 0.1245, 0.6306, 0.1572, 0.576, 0.902, 0.34, 0.8983, 0.339, 0.9098, 0.2784, 0.7918, 0.7585, 0.7943, 0.757, 0.8277, 0.811, 0.8983, 0.339, 0.8944, 0.3379, 0.9098, 0.2784, 0.8125, 0.7498, 0.8162, 0.7488, 0.8277, 0.811, 0.7943, 0.757, 0.7974, 0.7554, 0.8277, 0.811, 0.8944, 0.3379, 0.8905, 0.3367, 0.9098, 0.2784, 0.4934, 0.6356, 0.4868, 0.6197, 0.5036, 0.6107, 0.5116, 0.6301, 0.3532, 0.7293, 0.3676, 0.7389, 0.3586, 0.7557, 0.3411, 0.744, 0.3215, 0.6526, 0.3215, 0.6698, 0.3025, 0.6717, 0.3025, 0.6507, 0.4868, 0.6197, 0.4772, 0.6053, 0.4919, 0.5933, 0.5036, 0.6107, 0.3676, 0.7389, 0.3835, 0.7455, 0.378, 0.7637, 0.3586, 0.7557, 0.3215, 0.6698, 0.3248, 0.6868, 0.3066, 0.6923, 0.3025, 0.6717, 0.4772, 0.6053, 0.465, 0.5931, 0.477, 0.5784, 0.4919, 0.5933, 0.3835, 0.7455, 0.4005, 0.7488, 0.3986, 0.7678, 0.378, 0.7637, 0.3248, 0.6868, 0.3314, 0.7027, 0.3146, 0.7117, 0.3066, 0.6923, 0.465, 0.5931, 0.4506, 0.5835, 0.4596, 0.5667, 0.477, 0.5784, 0.4005, 0.7488, 0.4177, 0.7488, 0.4196, 0.7678, 0.3986, 0.7678, 0.3314, 0.7027, 0.341, 0.7171, 0.3263, 0.7291, 0.3146, 0.7117, 0.4506, 0.5835, 0.4347, 0.5769, 0.4402, 0.5587, 0.4596, 0.5667, 0.4177, 0.7488, 0.4347, 0.7455, 0.4402, 0.7637, 0.4196, 0.7678, 0.341, 0.7171, 0.3532, 0.7293, 0.3411, 0.744, 0.3263, 0.7291, 0.4347, 0.5769, 0.4177, 0.5736, 0.4196, 0.5546, 0.4402, 0.5587, 0.4347, 0.7455, 0.4506, 0.7389, 0.4596, 0.7557, 0.4402, 0.7637, 0.4177, 0.5736, 0.4005, 0.5736, 0.3986, 0.5546, 0.4196, 0.5546, 0.4506, 0.7389, 0.465, 0.7293, 0.477, 0.744, 0.4596, 0.7557, 0.4005, 0.5736, 0.3835, 0.5769, 0.378, 0.5587, 0.3986, 0.5546, 0.465, 0.7293, 0.4772, 0.7171, 0.4919, 0.7291, 0.477, 0.744, 0.3835, 0.5769, 0.3676, 0.5835, 0.3586, 0.5667, 0.378, 0.5587, 0.4772, 0.7171, 0.4868, 0.7027, 0.5036, 0.7117, 0.4919, 0.7291, 0.3676, 0.5835, 0.3532, 0.5931, 0.3411, 0.5784, 0.3586, 0.5667, 0.4868, 0.7027, 0.4934, 0.6868, 0.5116, 0.6923, 0.5036, 0.7117, 0.3532, 0.5931, 0.341, 0.6053, 0.3263, 0.5933, 0.3411, 0.5784, 0.4934, 0.6868, 0.4967, 0.6698, 0.5157, 0.6717, 0.5116, 0.6923, 0.341, 0.6053, 0.3314, 0.6197, 0.3146, 0.6107, 0.3263, 0.5933, 0.4967, 0.6698, 0.4967, 0.6526, 0.5157, 0.6507, 0.5157, 0.6717, 0.4967, 0.6526, 0.4934, 0.6356, 0.5116, 0.6301, 0.5157, 0.6507, 0.3314, 0.6197, 0.3248, 0.6356, 0.3066, 0.6301, 0.3146, 0.6107, 0.9011, 0.4848, 0.8886, 0.4817, 0.8919, 0.4299, 0.9006, 0.432, 0.06445, 0.7638, 0.05253, 0.7587, 0.0817, 0.7131, 0.08995, 0.7166, 0.9029, 0.0544, 0.9157, 0.05239, 0.9152, 0.1065, 0.9063, 0.1079, 0.07787, 0.7688, 0.06445, 0.7638, 0.08995, 0.7166, 0.09923, 0.7201, 0.8888, 0.05728, 0.9029, 0.0544, 0.9063, 0.1079, 0.8966, 0.1099, 0.09229, 0.7735, 0.07787, 0.7688, 0.09923, 0.7201, 0.1092, 0.7233, 0.8741, 0.06093, 0.8888, 0.05728, 0.8966, 0.1099, 0.8864, 0.1124, 0.1072, 0.7778, 0.09229, 0.7735, 0.1092, 0.7233, 0.1195, 0.7263, 0.8592, 0.06521, 0.8741, 0.06093, 0.8864, 0.1124, 0.8762, 0.1154, 0.1219, 0.7815, 0.1072, 0.7778, 0.1195, 0.7263, 0.1297, 0.7288, 0.8448, 0.06995, 0.8592, 0.06521, 0.8762, 0.1154, 0.8662, 0.1187, 0.1359, 0.7843, 0.1219, 0.7815, 0.1297, 0.7288, 0.1394, 0.7308, 0.8314, 0.07496, 0.8448, 0.06995, 0.8662, 0.1187, 0.8569, 0.1221, 0.1487, 0.7863, 0.1359, 0.7843, 0.1394, 0.7308, 0.1483, 0.7322, 0.7655, 0.6126, 0.78, 0.6081, 0.791, 0.6601, 0.781, 0.6633, 0.8195, 0.08006, 0.8314, 0.07496, 0.8569, 0.1221, 0.8486, 0.1257, 0.8172, 0.4607, 0.8051, 0.4564, 0.8342, 0.4124, 0.8426, 0.4153, 0.751, 0.6178, 0.7655, 0.6126, 0.781, 0.6633, 0.7709, 0.6668, 0.8095, 0.08506, 0.8195, 0.08006, 0.8486, 0.1257, 0.8418, 0.1291, 0.8308, 0.4651, 0.8172, 0.4607, 0.8426, 0.4153, 0.852, 0.4184, 0.7368, 0.6234, 0.751, 0.6178, 0.7709, 0.6668, 0.7611, 0.6707, 0.8065, 0.6016, 0.8175, 0.5998, 0.8169, 0.6544, 0.8093, 0.6556, 0.8453, 0.4696, 0.8308, 0.4651, 0.852, 0.4184, 0.862, 0.4215, 0.7237, 0.6292, 0.7368, 0.6234, 0.7611, 0.6707, 0.7521, 0.6747, 0.7939, 0.6043, 0.8065, 0.6016, 0.8093, 0.6556, 0.8006, 0.6575, 0.8601, 0.474, 0.8453, 0.4696, 0.862, 0.4215, 0.8723, 0.4246, 0.7122, 0.635, 0.7237, 0.6292, 0.7521, 0.6747, 0.7441, 0.6788, 0.78, 0.6081, 0.7939, 0.6043, 0.8006, 0.6575, 0.791, 0.6601, 0.8747, 0.4781, 0.8601, 0.474, 0.8723, 0.4246, 0.8824, 0.4274, 0.7025, 0.6406, 0.7122, 0.635, 0.7441, 0.6788, 0.7374, 0.6826, 0.8886, 0.4817, 0.8747, 0.4781, 0.8824, 0.4274, 0.8919, 0.4299, 0.05253, 0.7587, 0.04259, 0.7537, 0.07483, 0.7096, 0.0817, 0.7131, 0.9006, 0.432, 0.8919, 0.4299, 0.8972, 0.385, 0.9032, 0.3865, 0.08995, 0.7166, 0.0817, 0.7131, 0.1041, 0.6725, 0.1099, 0.675, 0.9063, 0.1079, 0.9152, 0.1065, 0.9177, 0.1528, 0.9115, 0.1538, 0.09923, 0.7201, 0.08995, 0.7166, 0.1099, 0.675, 0.1164, 0.6774, 0.8966, 0.1099, 0.9063, 0.1079, 0.9115, 0.1538, 0.9047, 0.1552, 0.1092, 0.7233, 0.09923, 0.7201, 0.1164, 0.6774, 0.1234, 0.6797, 0.8864, 0.1124, 0.8966, 0.1099, 0.9047, 0.1552, 0.8976, 0.157, 0.1195, 0.7263, 0.1092, 0.7233, 0.1234, 0.6797, 0.1306, 0.6818, 0.8762, 0.1154, 0.8864, 0.1124, 0.8976, 0.157, 0.8904, 0.159, 0.1297, 0.7288, 0.1195, 0.7263, 0.1306, 0.6818, 0.1378, 0.6835, 0.8662, 0.1187, 0.8762, 0.1154, 0.8904, 0.159, 0.8834, 0.1613, 0.1394, 0.7308, 0.1297, 0.7288, 0.1378, 0.6835, 0.1446, 0.6849, 0.8569, 0.1221, 0.8662, 0.1187, 0.8834, 0.1613, 0.8769, 0.1638, 0.1483, 0.7322, 0.1394, 0.7308, 0.1446, 0.6849, 0.1508, 0.6859, 0.781, 0.6633, 0.791, 0.6601, 0.8018, 0.7048, 0.7948, 0.707, 0.8486, 0.1257, 0.8569, 0.1221, 0.8769, 0.1638, 0.8711, 0.1663, 0.8426, 0.4153, 0.8342, 0.4124, 0.8567, 0.3727, 0.8626, 0.3748, 0.7709, 0.6668, 0.781, 0.6633, 0.7948, 0.707, 0.7877, 0.7095, 0.8418, 0.1291, 0.8486, 0.1257, 0.8711, 0.1663, 0.8663, 0.1687, 0.852, 0.4184, 0.8426, 0.4153, 0.8626, 0.3748, 0.8691, 0.377, 0.7611, 0.6707, 0.7709, 0.6668, 0.7877, 0.7095, 0.7809, 0.7123, 0.8093, 0.6556, 0.8169, 0.6544, 0.82, 0.7008, 0.8147, 0.7017, 0.862, 0.4215, 0.852, 0.4184, 0.8691, 0.377, 0.8762, 0.3791, 0.7521, 0.6747, 0.7611, 0.6707, 0.7809, 0.7123, 0.7745, 0.7151, 0.8006, 0.6575, 0.8093, 0.6556, 0.8147, 0.7017, 0.8085, 0.703, 0.8723, 0.4246, 0.862, 0.4215, 0.8762, 0.3791, 0.8834, 0.3813, 0.7441, 0.6788, 0.7521, 0.6747, 0.7745, 0.7151, 0.7689, 0.7179, 0.791, 0.6601, 0.8006, 0.6575, 0.8085, 0.703, 0.8018, 0.7048, 0.8824, 0.4274, 0.8723, 0.4246, 0.8834, 0.3813, 0.8905, 0.3833, 0.7374, 0.6826, 0.7441, 0.6788, 0.7689, 0.7179, 0.7642, 0.7206, 0.8919, 0.4299, 0.8824, 0.4274, 0.8905, 0.3833, 0.8972, 0.385, 0.0817, 0.7131, 0.07483, 0.7096, 0.09931, 0.6701, 0.1041, 0.6725, 0.6055, 0.7997, 0.5887, 0.7984, 0.5883, 0.7918, 0.605, 0.7931, 0.3056, 0.9219, 0.2987, 0.9052, 0.3022, 0.9042, 0.3088, 0.9201, 0.3088, 0.9201, 0.3022, 0.9042, 0.3077, 0.9025, 0.3139, 0.9174, 0.3139, 0.9174, 0.3077, 0.9025, 0.3143, 0.9005, 0.32, 0.9142, 0.6206, 0.8016, 0.6055, 0.7997, 0.605, 0.7931, 0.6199, 0.7949, 0.3156, 0.9368, 0.3056, 0.9219, 0.3088, 0.9201, 0.3184, 0.9345, 0.3184, 0.9345, 0.3088, 0.9201, 0.3139, 0.9174, 0.3229, 0.9309, 0.3229, 0.9309, 0.3139, 0.9174, 0.32, 0.9142, 0.3282, 0.9265, 0.6335, 0.804, 0.6206, 0.8016, 0.6199, 0.7949, 0.6327, 0.7973, 0.3283, 0.9496, 0.3156, 0.9368, 0.3184, 0.9345, 0.3306, 0.9467, 0.3306, 0.9467, 0.3184, 0.9345, 0.3229, 0.9309, 0.3343, 0.9423, 0.3343, 0.9423, 0.3229, 0.9309, 0.3282, 0.9265, 0.3387, 0.9369, 0.8253, 0.8401, 0.8123, 0.8423, 0.8133, 0.8356, 0.8261, 0.8334, 0.3433, 0.9596, 0.3283, 0.9496, 0.3306, 0.9467, 0.345, 0.9563, 0.345, 0.9563, 0.3306, 0.9467, 0.3343, 0.9423, 0.3477, 0.9512, 0.3477, 0.9512, 0.3343, 0.9423, 0.3387, 0.9369, 0.351, 0.9452, 0.8404, 0.8385, 0.8253, 0.8401, 0.8261, 0.8334, 0.8411, 0.8318, 0.3599, 0.9665, 0.3433, 0.9596, 0.345, 0.9563, 0.361, 0.9629, 0.361, 0.9629, 0.345, 0.9563, 0.3477, 0.9512, 0.3626, 0.9574, 0.3626, 0.9574, 0.3477, 0.9512, 0.351, 0.9452, 0.3646, 0.9508, 0.8573, 0.8375, 0.8404, 0.8385, 0.8411, 0.8318, 0.8577, 0.8309, 0.3775, 0.97, 0.3599, 0.9665, 0.361, 0.9629, 0.3779, 0.9663, 0.3779, 0.9663, 0.361, 0.9629, 0.3626, 0.9574, 0.3785, 0.9606, 0.3785, 0.9606, 0.3626, 0.9574, 0.3646, 0.9508, 0.3791, 0.9537, 0.8752, 0.8372, 0.8573, 0.8375, 0.8577, 0.8309, 0.8754, 0.8305, 0.8754, 0.8305, 0.8577, 0.8309, 0.8589, 0.827, 0.8758, 0.8266, 0.3952, 0.9663, 0.3779, 0.9663, 0.3785, 0.9606, 0.3946, 0.9606, 0.3946, 0.9606, 0.3785, 0.9606, 0.3791, 0.9537, 0.3939, 0.9537, 0.8934, 0.8375, 0.8752, 0.8372, 0.8754, 0.8305, 0.8934, 0.8309, 0.8934, 0.8309, 0.8754, 0.8305, 0.8758, 0.8266, 0.8931, 0.827, 0.4121, 0.9629, 0.3952, 0.9663, 0.3946, 0.9606, 0.4105, 0.9574, 0.4105, 0.9574, 0.3946, 0.9606, 0.3939, 0.9537, 0.4085, 0.9508, 0.9112, 0.8385, 0.8934, 0.8375, 0.8934, 0.8309, 0.911, 0.8318, 0.911, 0.8318, 0.8934, 0.8309, 0.8931, 0.827, 0.91, 0.8279, 0.4281, 0.9563, 0.4121, 0.9629, 0.4105, 0.9574, 0.4254, 0.9512, 0.4254, 0.9512, 0.4105, 0.9574, 0.4085, 0.9508, 0.4221, 0.9452, 0.928, 0.8401, 0.9112, 0.8385, 0.911, 0.8318, 0.9276, 0.8334, 0.4448, 0.9496, 0.4298, 0.9596, 0.4281, 0.9563, 0.4425, 0.9467, 0.4425, 0.9467, 0.4281, 0.9563, 0.4254, 0.9512, 0.4388, 0.9423, 0.4388, 0.9423, 0.4254, 0.9512, 0.4221, 0.9452, 0.4344, 0.9369, 0.9431, 0.8423, 0.928, 0.8401, 0.9276, 0.8334, 0.9426, 0.8356, 0.4575, 0.9368, 0.4448, 0.9496, 0.4425, 0.9467, 0.4547, 0.9345, 0.4547, 0.9345, 0.4425, 0.9467, 0.4388, 0.9423, 0.4502, 0.9309, 0.4502, 0.9309, 0.4388, 0.9423, 0.4344, 0.9369, 0.4449, 0.9265, 0.02295, 0.8585, 0.007804, 0.8593, 0.008505, 0.8524, 0.02347, 0.8517, 0.4675, 0.9219, 0.4575, 0.9368, 0.4547, 0.9345, 0.4643, 0.9201, 0.4643, 0.9201, 0.4547, 0.9345, 0.4502, 0.9309, 0.4592, 0.9174, 0.4592, 0.9174, 0.4502, 0.9309, 0.4449, 0.9265, 0.4531, 0.9142, 0.03978, 0.858, 0.02295, 0.8585, 0.02347, 0.8517, 0.0401, 0.8512, 0.0401, 0.8512, 0.02347, 0.8517, 0.02522, 0.8473, 0.04118, 0.8468, 0.4709, 0.9042, 0.4643, 0.9201, 0.4592, 0.9174, 0.4654, 0.9025, 0.4654, 0.9025, 0.4592, 0.9174, 0.4531, 0.9142, 0.4588, 0.9005, 0.05765, 0.8578, 0.03978, 0.858, 0.0401, 0.8512, 0.05776, 0.8509, 0.05776, 0.8509, 0.0401, 0.8512, 0.04118, 0.8468, 0.05812, 0.8465, 0.4742, 0.8872, 0.4709, 0.9042, 0.4654, 0.9025, 0.4685, 0.8867, 0.4685, 0.8867, 0.4654, 0.9025, 0.4588, 0.9005, 0.4617, 0.886, 0.07586, 0.8578, 0.05765, 0.8578, 0.05776, 0.8509, 0.07576, 0.8509, 0.07576, 0.8509, 0.05776, 0.8509, 0.05812, 0.8465, 0.07539, 0.8465, 0.4742, 0.87, 0.4742, 0.8872, 0.4685, 0.8867, 0.4685, 0.8705, 0.4685, 0.8705, 0.4685, 0.8867, 0.4617, 0.886, 0.4617, 0.8712, 0.09373, 0.858, 0.07586, 0.8578, 0.07576, 0.8509, 0.09341, 0.8512, 0.09341, 0.8512, 0.07576, 0.8509, 0.07539, 0.8465, 0.09233, 0.8468, 0.4709, 0.853, 0.4742, 0.87, 0.4685, 0.8705, 0.4654, 0.8547, 0.4654, 0.8547, 0.4685, 0.8705, 0.4617, 0.8712, 0.4588, 0.8567, 0.1106, 0.8585, 0.09373, 0.858, 0.09341, 0.8512, 0.11, 0.8517, 0.11, 0.8517, 0.09341, 0.8512, 0.09233, 0.8468, 0.1083, 0.8473, 0.4643, 0.8371, 0.4709, 0.853, 0.4654, 0.8547, 0.4592, 0.8398, 0.4592, 0.8398, 0.4654, 0.8547, 0.4588, 0.8567, 0.4531, 0.843, 0.1257, 0.8593, 0.1106, 0.8585, 0.11, 0.8517, 0.125, 0.8524, 0.4575, 0.8203, 0.4675, 0.8353, 0.4643, 0.8371, 0.4547, 0.8227, 0.4547, 0.8227, 0.4643, 0.8371, 0.4592, 0.8398, 0.4502, 0.8263, 0.4502, 0.8263, 0.4592, 0.8398, 0.4531, 0.843, 0.4449, 0.8307, 0.681, 0.8401, 0.6659, 0.8423, 0.6665, 0.8356, 0.6814, 0.8334, 0.4448, 0.8076, 0.4575, 0.8203, 0.4547, 0.8227, 0.4425, 0.8105, 0.4425, 0.8105, 0.4547, 0.8227, 0.4502, 0.8263, 0.4388, 0.8149, 0.4388, 0.8149, 0.4502, 0.8263, 0.4449, 0.8307, 0.4344, 0.8202, 0.6978, 0.8385, 0.681, 0.8401, 0.6814, 0.8334, 0.698, 0.8318, 0.4298, 0.7976, 0.4448, 0.8076, 0.4425, 0.8105, 0.4281, 0.8009, 0.4281, 0.8009, 0.4425, 0.8105, 0.4388, 0.8149, 0.4254, 0.8059, 0.4254, 0.8059, 0.4388, 0.8149, 0.4344, 0.8202, 0.4221, 0.812, 0.7157, 0.8375, 0.6978, 0.8385, 0.698, 0.8318, 0.7157, 0.8309, 0.7157, 0.8309, 0.698, 0.8318, 0.699, 0.8279, 0.716, 0.827, 0.4121, 0.7943, 0.4281, 0.8009, 0.4254, 0.8059, 0.4105, 0.7998, 0.4105, 0.7998, 0.4254, 0.8059, 0.4221, 0.812, 0.4085, 0.8064, 0.7339, 0.8372, 0.7157, 0.8375, 0.7157, 0.8309, 0.7337, 0.8305, 0.7337, 0.8305, 0.7157, 0.8309, 0.716, 0.827, 0.7332, 0.8266, 0.3952, 0.7909, 0.4121, 0.7943, 0.4105, 0.7998, 0.3946, 0.7966, 0.3946, 0.7966, 0.4105, 0.7998, 0.4085, 0.8064, 0.3939, 0.8035, 0.7518, 0.8375, 0.7339, 0.8372, 0.7337, 0.8305, 0.7513, 0.8309, 0.7513, 0.8309, 0.7337, 0.8305, 0.7332, 0.8266, 0.7502, 0.827, 0.3779, 0.7909, 0.3952, 0.7909, 0.3946, 0.7966, 0.3785, 0.7966, 0.3785, 0.7966, 0.3946, 0.7966, 0.3939, 0.8035, 0.3791, 0.8035, 0.7686, 0.8385, 0.7518, 0.8375, 0.7513, 0.8309, 0.768, 0.8318, 0.3599, 0.7907, 0.3775, 0.7872, 0.3779, 0.7909, 0.361, 0.7943, 0.361, 0.7943, 0.3779, 0.7909, 0.3785, 0.7966, 0.3626, 0.7998, 0.3626, 0.7998, 0.3785, 0.7966, 0.3791, 0.8035, 0.3646, 0.8064, 0.7838, 0.8401, 0.7686, 0.8385, 0.768, 0.8318, 0.783, 0.8334, 0.3433, 0.7976, 0.3599, 0.7907, 0.361, 0.7943, 0.345, 0.8009, 0.345, 0.8009, 0.361, 0.7943, 0.3626, 0.7998, 0.3477, 0.8059, 0.3477, 0.8059, 0.3626, 0.7998, 0.3646, 0.8064, 0.351, 0.812, 0.7967, 0.8423, 0.7838, 0.8401, 0.783, 0.8334, 0.7957, 0.8356, 0.3283, 0.8076, 0.3433, 0.7976, 0.345, 0.8009, 0.3306, 0.8105, 0.3306, 0.8105, 0.345, 0.8009, 0.3477, 0.8059, 0.3343, 0.8149, 0.3343, 0.8149, 0.3477, 0.8059, 0.351, 0.812, 0.3387, 0.8202, 0.5027, 0.8016, 0.4899, 0.804, 0.4907, 0.7973, 0.5034, 0.7949, 0.3156, 0.8203, 0.3283, 0.8076, 0.3306, 0.8105, 0.3184, 0.8227, 0.3184, 0.8227, 0.3306, 0.8105, 0.3343, 0.8149, 0.3229, 0.8263, 0.3229, 0.8263, 0.3343, 0.8149, 0.3387, 0.8202, 0.3282, 0.8307, 0.5179, 0.7997, 0.5027, 0.8016, 0.5034, 0.7949, 0.5184, 0.7931, 0.3056, 0.8353, 0.3156, 0.8203, 0.3184, 0.8227, 0.3088, 0.8371, 0.3088, 0.8371, 0.3184, 0.8227, 0.3229, 0.8263, 0.3139, 0.8398, 0.3139, 0.8398, 0.3229, 0.8263, 0.3282, 0.8307, 0.32, 0.843, 0.5347, 0.7984, 0.5179, 0.7997, 0.5184, 0.7931, 0.535, 0.7918, 0.2987, 0.8519, 0.3056, 0.8353, 0.3088, 0.8371, 0.3022, 0.853, 0.3022, 0.853, 0.3088, 0.8371, 0.3139, 0.8398, 0.3077, 0.8547, 0.3077, 0.8547, 0.3139, 0.8398, 0.32, 0.843, 0.3143, 0.8567, 0.5526, 0.7977, 0.5347, 0.7984, 0.535, 0.7918, 0.5527, 0.7911, 0.5527, 0.7911, 0.535, 0.7918, 0.5361, 0.7878, 0.553, 0.7872, 0.2989, 0.87, 0.3022, 0.853, 0.3077, 0.8547, 0.3046, 0.8705, 0.3046, 0.8705, 0.3077, 0.8547, 0.3143, 0.8567, 0.3114, 0.8712, 0.5708, 0.7977, 0.5526, 0.7977, 0.5527, 0.7911, 0.5707, 0.7911, 0.5707, 0.7911, 0.5527, 0.7911, 0.553, 0.7872, 0.5703, 0.7872, 0.2989, 0.8872, 0.2989, 0.87, 0.3046, 0.8705, 0.3046, 0.8867, 0.3046, 0.8867, 0.3046, 0.8705, 0.3114, 0.8712, 0.3114, 0.886, 0.5887, 0.7984, 0.5708, 0.7977, 0.5707, 0.7911, 0.5883, 0.7918, 0.5883, 0.7918, 0.5707, 0.7911, 0.5703, 0.7872, 0.5873, 0.7878, 0.3022, 0.9042, 0.2989, 0.8872, 0.3046, 0.8867, 0.3077, 0.9025, 0.3077, 0.9025, 0.3046, 0.8867, 0.3114, 0.886, 0.3143, 0.9005, 0.5887, 0.7984, 0.6055, 0.7997, 0.6032, 0.9312, 0.5872, 0.9299, 0.7946, 0.5645, 0.7755, 0.5696, 0.7752, 0.5669, 0.7946, 0.5617, 0.7946, 0.5617, 0.7752, 0.5669, 0.7749, 0.5657, 0.7943, 0.5605, 0.3568, 0.759, 0.3387, 0.747, 0.3395, 0.746, 0.3574, 0.758, 0.3574, 0.758, 0.3395, 0.746, 0.3411, 0.744, 0.3586, 0.7557, 0.812, 0.5606, 0.7946, 0.5645, 0.7946, 0.5617, 0.8123, 0.5578, 0.8123, 0.5578, 0.7946, 0.5617, 0.7943, 0.5605, 0.8121, 0.5565, 0.3769, 0.7674, 0.3568, 0.759, 0.3574, 0.758, 0.3772, 0.7662, 0.3772, 0.7662, 0.3574, 0.758, 0.3586, 0.7557, 0.378, 0.7637, 0.8272, 0.5583, 0.812, 0.5606, 0.8123, 0.5578, 0.8277, 0.5553, 0.8277, 0.5553, 0.8123, 0.5578, 0.8121, 0.5565, 0.8276, 0.5541, 0.3982, 0.7716, 0.3769, 0.7674, 0.3772, 0.7662, 0.3983, 0.7704, 0.3983, 0.7704, 0.3772, 0.7662, 0.378, 0.7637, 0.3986, 0.7678, 0.7912, 0.04999, 0.7775, 0.05686, 0.7754, 0.0548, 0.7893, 0.0478, 0.7893, 0.0478, 0.7754, 0.0548, 0.7747, 0.05373, 0.7887, 0.04671, 0.42, 0.7716, 0.3982, 0.7716, 0.3983, 0.7704, 0.4198, 0.7704, 0.4198, 0.7704, 0.3983, 0.7704, 0.3986, 0.7678, 0.4196, 0.7678, 0.8076, 0.04296, 0.7912, 0.04999, 0.7893, 0.0478, 0.806, 0.04065, 0.806, 0.04065, 0.7893, 0.0478, 0.7887, 0.04671, 0.8055, 0.03954, 0.4413, 0.7674, 0.42, 0.7716, 0.4198, 0.7704, 0.4409, 0.7662, 0.4409, 0.7662, 0.4198, 0.7704, 0.4196, 0.7678, 0.4402, 0.7637, 0.8261, 0.03606, 0.8076, 0.04296, 0.806, 0.04065, 0.8248, 0.03362, 0.8248, 0.03362, 0.806, 0.04065, 0.8055, 0.03954, 0.8244, 0.03248, 0.4614, 0.759, 0.4413, 0.7674, 0.4409, 0.7662, 0.4608, 0.758, 0.4608, 0.758, 0.4409, 0.7662, 0.4402, 0.7637, 0.4596, 0.7557, 0.8459, 0.02954, 0.8261, 0.03606, 0.8248, 0.03362, 0.845, 0.02698, 0.845, 0.02698, 0.8248, 0.03362, 0.8244, 0.03248, 0.8446, 0.02582, 0.4795, 0.747, 0.4614, 0.759, 0.4608, 0.758, 0.4787, 0.746, 0.4787, 0.746, 0.4608, 0.758, 0.4596, 0.7557, 0.477, 0.744, 0.8664, 0.02365, 0.8459, 0.02954, 0.845, 0.02698, 0.8658, 0.02099, 0.8658, 0.02099, 0.845, 0.02698, 0.8446, 0.02582, 0.8655, 0.01981, 0.4949, 0.7316, 0.4795, 0.747, 0.4787, 0.746, 0.4939, 0.7308, 0.4939, 0.7308, 0.4787, 0.746, 0.477, 0.744, 0.4919, 0.7291, 0.8867, 0.01863, 0.8664, 0.02365, 0.8658, 0.02099, 0.8865, 0.01588, 0.8865, 0.01588, 0.8658, 0.02099, 0.8655, 0.01981, 0.8863, 0.01468, 0.5069, 0.7135, 0.4949, 0.7316, 0.4939, 0.7308, 0.5059, 0.7129, 0.5059, 0.7129, 0.4939, 0.7308, 0.4919, 0.7291, 0.5036, 0.7117, 0.906, 0.01466, 0.8867, 0.01863, 0.8865, 0.01588, 0.9062, 0.01184, 0.9062, 0.01184, 0.8865, 0.01588, 0.8863, 0.01468, 0.906, 0.01063, 0.5153, 0.6934, 0.5069, 0.7135, 0.5059, 0.7129, 0.5141, 0.6931, 0.5141, 0.6931, 0.5059, 0.7129, 0.5036, 0.7117, 0.5116, 0.6923, 0.9237, 0.01189, 0.906, 0.01466, 0.9062, 0.01184, 0.9241, 0.009027, 0.9241, 0.009027, 0.9062, 0.01184, 0.906, 0.01063, 0.924, 0.007804, 0.5195, 0.6721, 0.5153, 0.6934, 0.5141, 0.6931, 0.5183, 0.672, 0.5183, 0.672, 0.5141, 0.6931, 0.5116, 0.6923, 0.5157, 0.6717, 0.8922, 0.5191, 0.9094, 0.5233, 0.9098, 0.526, 0.8923, 0.5217, 0.8923, 0.5217, 0.9098, 0.526, 0.9097, 0.5272, 0.8922, 0.5229, 0.5195, 0.6503, 0.5195, 0.6721, 0.5183, 0.672, 0.5183, 0.6504, 0.5183, 0.6504, 0.5183, 0.672, 0.5157, 0.6717, 0.5157, 0.6507, 0.8731, 0.5141, 0.8922, 0.5191, 0.8923, 0.5217, 0.8729, 0.5166, 0.8729, 0.5166, 0.8923, 0.5217, 0.8922, 0.5229, 0.8727, 0.5178, 0.5153, 0.629, 0.5195, 0.6503, 0.5183, 0.6504, 0.5141, 0.6293, 0.5141, 0.6293, 0.5183, 0.6504, 0.5157, 0.6507, 0.5116, 0.6301, 0.853, 0.5084, 0.8731, 0.5141, 0.8729, 0.5166, 0.8525, 0.5109, 0.8525, 0.5109, 0.8729, 0.5166, 0.8727, 0.5178, 0.8522, 0.5121, 0.5069, 0.6089, 0.5153, 0.629, 0.5141, 0.6293, 0.5059, 0.6095, 0.5059, 0.6095, 0.5141, 0.6293, 0.5116, 0.6301, 0.5036, 0.6107, 0.8326, 0.5024, 0.853, 0.5084, 0.8525, 0.5109, 0.8317, 0.5048, 0.8317, 0.5048, 0.8525, 0.5109, 0.8522, 0.5121, 0.8313, 0.5059, 0.4949, 0.5908, 0.5069, 0.6089, 0.5059, 0.6095, 0.4939, 0.5916, 0.4939, 0.5916, 0.5059, 0.6095, 0.5036, 0.6107, 0.4919, 0.5933, 0.8126, 0.4962, 0.8326, 0.5024, 0.8317, 0.5048, 0.8114, 0.4985, 0.8114, 0.4985, 0.8317, 0.5048, 0.8313, 0.5059, 0.8109, 0.4996, 0.4795, 0.5754, 0.4949, 0.5908, 0.4939, 0.5916, 0.4787, 0.5764, 0.4787, 0.5764, 0.4939, 0.5916, 0.4919, 0.5933, 0.477, 0.5784, 0.7939, 0.4901, 0.8126, 0.4962, 0.8114, 0.4985, 0.7924, 0.4922, 0.7924, 0.4922, 0.8114, 0.4985, 0.8109, 0.4996, 0.7918, 0.4933, 0.4614, 0.5634, 0.4795, 0.5754, 0.4787, 0.5764, 0.4608, 0.5644, 0.4608, 0.5644, 0.4787, 0.5764, 0.477, 0.5784, 0.4596, 0.5667, 0.7772, 0.4842, 0.7939, 0.4901, 0.7924, 0.4922, 0.7753, 0.4863, 0.7753, 0.4863, 0.7924, 0.4922, 0.7918, 0.4933, 0.7747, 0.4874, 0.4413, 0.555, 0.4614, 0.5634, 0.4608, 0.5644, 0.4409, 0.5562, 0.4409, 0.5562, 0.4608, 0.5644, 0.4596, 0.5667, 0.4402, 0.5587, 0.1391, 0.8241, 0.1567, 0.8268, 0.1572, 0.8297, 0.1392, 0.8269, 0.1392, 0.8269, 0.1572, 0.8297, 0.1571, 0.8309, 0.1391, 0.8281, 0.42, 0.5508, 0.4413, 0.555, 0.4409, 0.5562, 0.4198, 0.552, 0.4198, 0.552, 0.4409, 0.5562, 0.4402, 0.5587, 0.4196, 0.5546, 0.1198, 0.8201, 0.1391, 0.8241, 0.1392, 0.8269, 0.1195, 0.8229, 0.1195, 0.8229, 0.1392, 0.8269, 0.1391, 0.8281, 0.1193, 0.8241, 0.3982, 0.5508, 0.42, 0.5508, 0.4198, 0.552, 0.3983, 0.552, 0.3983, 0.552, 0.4198, 0.552, 0.4196, 0.5546, 0.3986, 0.5546, 0.09947, 0.8151, 0.1198, 0.8201, 0.1195, 0.8229, 0.0989, 0.8177, 0.0989, 0.8177, 0.1195, 0.8229, 0.1193, 0.8241, 0.0986, 0.8189, 0.3769, 0.555, 0.3982, 0.5508, 0.3983, 0.552, 0.3772, 0.5562, 0.3772, 0.5562, 0.3983, 0.552, 0.3986, 0.5546, 0.378, 0.5587, 0.079, 0.8092, 0.09947, 0.8151, 0.0989, 0.8177, 0.07807, 0.8118, 0.07807, 0.8118, 0.0989, 0.8177, 0.0986, 0.8189, 0.0777, 0.8129, 0.3568, 0.5634, 0.3769, 0.555, 0.3772, 0.5562, 0.3574, 0.5644, 0.3574, 0.5644, 0.3772, 0.5562, 0.378, 0.5587, 0.3586, 0.5667, 0.05914, 0.8027, 0.079, 0.8092, 0.07807, 0.8118, 0.05786, 0.8051, 0.05786, 0.8051, 0.07807, 0.8118, 0.0777, 0.8129, 0.05742, 0.8063, 0.3387, 0.5754, 0.3568, 0.5634, 0.3574, 0.5644, 0.3395, 0.5764, 0.3395, 0.5764, 0.3574, 0.5644, 0.3586, 0.5667, 0.3411, 0.5784, 0.04066, 0.7958, 0.05914, 0.8027, 0.05786, 0.8051, 0.03905, 0.7981, 0.03905, 0.7981, 0.05786, 0.8051, 0.05742, 0.8063, 0.03854, 0.7992, 0.3233, 0.5908, 0.3387, 0.5754, 0.3395, 0.5764, 0.3243, 0.5916, 0.3243, 0.5916, 0.3395, 0.5764, 0.3411, 0.5784, 0.3263, 0.5933, 0.02426, 0.7887, 0.04066, 0.7958, 0.03905, 0.7981, 0.02235, 0.7909, 0.02235, 0.7909, 0.03905, 0.7981, 0.03854, 0.7992, 0.02179, 0.792, 0.3112, 0.6089, 0.3233, 0.5908, 0.3243, 0.5916, 0.3123, 0.6095, 0.3123, 0.6095, 0.3243, 0.5916, 0.3263, 0.5933, 0.3146, 0.6107, 0.01056, 0.7819, 0.02426, 0.7887, 0.02235, 0.7909, 0.008421, 0.7839, 0.008421, 0.7839, 0.02235, 0.7909, 0.02179, 0.792, 0.007804, 0.785, 0.3029, 0.629, 0.3112, 0.6089, 0.3123, 0.6095, 0.3041, 0.6293, 0.3041, 0.6293, 0.3123, 0.6095, 0.3146, 0.6107, 0.3066, 0.6301, 0.6821, 0.6067, 0.6689, 0.6144, 0.6666, 0.6125, 0.6801, 0.6046, 0.6801, 0.6046, 0.6666, 0.6125, 0.6659, 0.6114, 0.6795, 0.6036, 0.2987, 0.6503, 0.3029, 0.629, 0.3041, 0.6293, 0.2999, 0.6504, 0.2999, 0.6504, 0.3041, 0.6293, 0.3066, 0.6301, 0.3025, 0.6507, 0.6981, 0.5987, 0.6821, 0.6067, 0.6801, 0.6046, 0.6963, 0.5965, 0.6963, 0.5965, 0.6801, 0.6046, 0.6795, 0.6036, 0.6957, 0.5954, 0.2987, 0.6721, 0.2987, 0.6503, 0.2999, 0.6504, 0.2999, 0.672, 0.2999, 0.672, 0.2999, 0.6504, 0.3025, 0.6507, 0.3025, 0.6717, 0.7161, 0.5907, 0.6981, 0.5987, 0.6963, 0.5965, 0.7147, 0.5883, 0.7147, 0.5883, 0.6963, 0.5965, 0.6957, 0.5954, 0.7142, 0.5872, 0.3029, 0.6934, 0.2987, 0.6721, 0.2999, 0.672, 0.3041, 0.6931, 0.3041, 0.6931, 0.2999, 0.672, 0.3025, 0.6717, 0.3066, 0.6923, 0.7355, 0.583, 0.7161, 0.5907, 0.7147, 0.5883, 0.7344, 0.5805, 0.7344, 0.5805, 0.7147, 0.5883, 0.7142, 0.5872, 0.734, 0.5793, 0.3112, 0.7135, 0.3029, 0.6934, 0.3041, 0.6931, 0.3123, 0.7129, 0.3123, 0.7129, 0.3041, 0.6931, 0.3066, 0.6923, 0.3146, 0.7117, 0.7556, 0.5759, 0.7355, 0.583, 0.7344, 0.5805, 0.7549, 0.5732, 0.7549, 0.5732, 0.7344, 0.5805, 0.734, 0.5793, 0.7545, 0.5721, 0.3233, 0.7316, 0.3112, 0.7135, 0.3123, 0.7129, 0.3243, 0.7308, 0.3243, 0.7308, 0.3123, 0.7129, 0.3146, 0.7117, 0.3263, 0.7291, 0.7755, 0.5696, 0.7556, 0.5759, 0.7549, 0.5732, 0.7752, 0.5669, 0.7752, 0.5669, 0.7549, 0.5732, 0.7545, 0.5721, 0.7749, 0.5657, 0.3387, 0.747, 0.3233, 0.7316, 0.3243, 0.7308, 0.3395, 0.746, 0.3395, 0.746, 0.3243, 0.7308, 0.3263, 0.7291, 0.3411, 0.744, 0.7755, 0.5696, 0.7946, 0.5645, 0.7939, 0.6043, 0.78, 0.6081])
me_cylinder.materials.append(mat_material)
me_cylinder.use_remesh_fix_poles = True
me_cylinder.use_remesh_preserve_attributes = False
me_cylinder.update()
me_plane_001 = bpy.data.meshes.new('Plane.001')
me_plane_001.from_pydata([(-3.775e-07, -6.962, 17.29), (3.775e-07, -6.962, 7.29), (-3.775e-07, 3.038, 17.29), (3.775e-07, 3.038, 7.29)], [], [(0, 1, 3, 2)])
_uv = me_plane_001.uv_layers.new(name='UVMap')
_uv.uv.foreach_set('vector', [0.0, 0.0, 1.0, 0.0, 1.0, 1.0, 0.0, 1.0])
me_plane_001.materials.append(mat_tower_bricks)
me_plane_001.use_remesh_fix_poles = True
me_plane_001.use_remesh_preserve_attributes = False
me_plane_001.update()

# ---- objects
ob_cylinder = bpy.data.objects.new('Cylinder', me_cylinder)
ob_plane = bpy.data.objects.new('Plane', me_plane_001)

# ---- transforms, parenting, visibility, modifiers, constraints
ob_cylinder.location = (0.0, -22.31, 0.0)
_m = ob_cylinder.modifiers.new('Auto Smooth', 'NODES')
_m.node_group = ng_auto_smooth
_gi = [s.identifier for s in ng_auto_smooth.interface.items_tree if s.item_type == 'SOCKET' and s.in_out == 'INPUT']
_m[_gi[1]] = 0.5236  # Angle
ob_plane.location = (0.0, 0.0, 0.0)

# ---- collection membership
col_collection.objects.link(ob_cylinder)
col_collection.objects.link(ob_plane)

# ---- scene / render settings (as saved in the file)
scene.frame_start = 1; scene.frame_end = 250; scene.frame_set(64)
scene.render.engine = 'CYCLES'
scene.cycles.use_denoising = False
scene.cycles.samples = 128
scene.cycles.sampling_pattern = 'TABULATED_SOBOL'
scene.cycles.use_adaptive_sampling = False
scene.cycles.use_light_tree = False
scene.cycles.bake_type = 'DIFFUSE'
scene.eevee.use_gtao = True
scene.view_settings.view_transform = 'Filmic'
bpy.context.view_layer.update()

# ---- added for rendering (the .blend has no active camera and no usable light): camera, sun
cam_auto = bpy.data.cameras.new('AutoCamera')
cam_auto.lens = 50.0
cam_auto.sensor_width = 36.0
cam_auto.clip_end = 1000.0
ob_auto_camera = bpy.data.objects.new('AutoCamera', cam_auto)
scene.collection.objects.link(ob_auto_camera)
ob_auto_camera.location = (35.3037, -53.6842, 39.3457)
ob_auto_camera.rotation_euler = (1.09748, -7.21219e-08, 0.694738)
scene.camera = ob_auto_camera
light_auto_sun = bpy.data.lights.new('AutoSun', 'SUN')
light_auto_sun.energy = 3.0
light_auto_sun.angle = 0.0523599
ob_auto_sun = bpy.data.objects.new('AutoSun', light_auto_sun)
scene.collection.objects.link(ob_auto_sun)
ob_auto_sun.rotation_euler = (0.872665, 0.174533, 0.523599)
bpy.context.view_layer.update()
